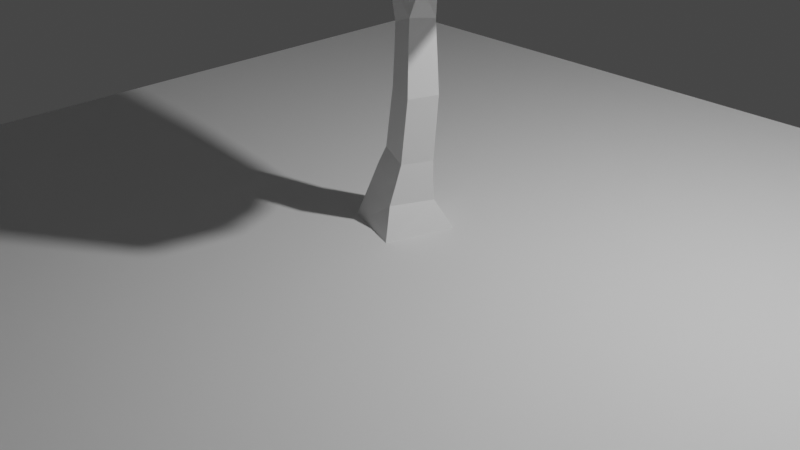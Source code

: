 # Source: Pohon.blend  (saved by Blender 2.83.19; exported with 4.5.12 LTS)
import bpy
from mathutils import Matrix  # noqa: F401  (used for matrix-valued properties, if any)

bpy.ops.wm.read_factory_settings(use_empty=True)
scene = bpy.context.scene
scene.name = 'Scene'

# ---- collections
col_collection = bpy.data.collections.new('Collection'); scene.collection.children.link(col_collection)

# ---- materials (node trees are filled in below, after node groups)
mat_material = bpy.data.materials.new('Material')
mat_material.alpha_threshold = 0.0
mat_material.use_transparent_shadow = False
mat_material.line_color = (0.0, 0.0, 0.0, 1.0)

# ---- material node trees
mat_material.use_nodes = True; mat_material.node_tree.nodes.clear()
_N = mat_material.node_tree.nodes; _L = mat_material.node_tree.links
n0 = _N.new('ShaderNodeOutputMaterial'); n0.name = 'Material Output'; n0.location = (300, 300)
n1 = _N.new('ShaderNodeBsdfPrincipled'); n1.name = 'Principled BSDF'; n1.location = (10, 300)
n1.distribution = 'GGX'
n1.subsurface_method = 'BURLEY'
n1.inputs[2].default_value = 0.4
n1.inputs[3].default_value = 1.45
n1.inputs[27].default_value = (0.0, 0.0, 0.0, 1.0)
n1.inputs[28].default_value = 1.0
_L.new(n1.outputs[0], n0.inputs[0])
n0.is_active_output = True

# ---- world
world_world = bpy.data.worlds.new('World'); scene.world = world_world
world_world.use_nodes = True; world_world.node_tree.nodes.clear()
_N = world_world.node_tree.nodes; _L = world_world.node_tree.links
n0 = _N.new('ShaderNodeOutputWorld'); n0.name = 'World Output'; n0.location = (300, 300)
n1 = _N.new('ShaderNodeBackground'); n1.name = 'Background'; n1.location = (10, 300)
n1.inputs[0].default_value = (0.05088, 0.05088, 0.05088, 1.0)
_L.new(n1.outputs[0], n0.inputs[0])
n0.is_active_output = True
world_world.color = (0.05088, 0.05088, 0.05088)
world_world.use_sun_shadow = False
world_world.sun_shadow_jitter_overblur = 0.0

# ---- cameras
cam_camera = bpy.data.cameras.new('Camera')
cam_camera.clip_end = 100.0
cam_camera.ortho_scale = 7.314

# ---- lights
light_light = bpy.data.lights.new('Light', 'POINT')
light_light.transmission_factor = 0.0
light_light.energy = 1000.0
light_light.shadow_soft_size = 0.1
light_light.shadow_maximum_resolution = 0.006
light_light.use_absolute_resolution = True

# ---- meshes
me_cube = bpy.data.meshes.new('Cube')
me_cube.from_pydata([(-0.4159, -0.2592, 0.0295), (-0.1974, 0.4758, 0.0295), (0.5314, 0.2592, 0.1289), (0.3129, -0.4758, 0.1289), (0.4861, 0.04704, 2.904), (0.4905, -0.08207, 2.9), (0.3893, -0.05461, 2.943), (0.3687, 0.05295, 2.959), (0.0375, -0.3406, 3.838), (-0.01924, -0.3783, 3.838), (-0.0516, -0.3297, 3.873), (0.005139, -0.2919, 3.873), (-0.827, 0.1905, 4.144), (-0.8028, 0.2543, 4.144), (-0.7484, 0.2336, 4.18), (-0.7726, 0.1699, 4.18), (-0.1054, -0.07721, 0.9298), (-0.002738, 0.2564, 0.9135), (0.3237, 0.1526, 0.8446), (0.221, -0.181, 0.8609), (0.8402, 0.03408, 3.71), (0.8402, -0.03408, 3.71), (0.7782, -0.03408, 3.739), (0.7782, 0.03408, 3.739), (-0.2911, -0.1498, 0.4566), (-0.1507, 0.3177, 0.4293), (0.3172, 0.1764, 0.4158), (0.1767, -0.2911, 0.4431), (0.04489, -0.1258, 1.598), (0.1438, 0.1833, 1.599), (0.4517, 0.08487, 1.571), (0.3528, -0.2242, 1.57), (0.4062, 0.1014, 2.634), (0.4025, -0.1124, 2.64), (0.2047, -0.1055, 2.743), (0.2026, 0.1002, 2.748), (0.4492, 0.07198, 2.778), (0.4459, -0.09809, 2.78), (0.3135, -0.07197, 2.84), (0.3002, 0.07055, 2.856), (-0.1041, -0.07984, 3.295), (-0.2051, -0.147, 3.295), (-0.2756, -0.05256, 3.363), (-0.1617, 0.006659, 3.357), (-0.07847, -0.1271, 3.393), (-0.1714, -0.1889, 3.393), (-0.2244, -0.1093, 3.451), (-0.1315, -0.04744, 3.451), (-0.05595, -0.1685, 3.479), (-0.1419, -0.2257, 3.479), (-0.1909, -0.1521, 3.533), (-0.1049, -0.09491, 3.533), (-0.03526, -0.2066, 3.559), (-0.1147, -0.2595, 3.559), (-0.16, -0.1914, 3.608), (-0.08057, -0.1385, 3.608), (-0.01583, -0.2424, 3.633), (-0.08922, -0.2912, 3.633), (-0.1311, -0.2283, 3.679), (-0.05768, -0.1795, 3.679), (0.002655, -0.2764, 3.704), (-0.06496, -0.3214, 3.704), (-0.1035, -0.2635, 3.746), (-0.03591, -0.2185, 3.746), (0.02039, -0.3091, 3.772), (-0.0417, -0.3504, 3.772), (-0.0771, -0.2972, 3.81), (-0.01502, -0.2559, 3.81), (-0.4027, 0.01166, 3.296), (-0.3447, 0.1112, 3.304), (-0.2441, 0.07219, 3.369), (-0.453, 0.03153, 3.403), (-0.4014, 0.1285, 3.409), (-0.3071, 0.09234, 3.47), (-0.3493, -0.01741, 3.47), (-0.4957, 0.04624, 3.498), (-0.4513, 0.1438, 3.501), (-0.3624, 0.11, 3.559), (-0.4024, 0.006212, 3.559), (-0.5364, 0.06116, 3.585), (-0.4976, 0.1583, 3.586), (-0.4132, 0.1263, 3.641), (-0.4508, 0.02732, 3.641), (-0.5768, 0.07818, 3.665), (-0.541, 0.172, 3.665), (-0.4608, 0.1415, 3.717), (-0.4966, 0.04756, 3.717), (-0.6162, 0.0958, 3.741), (-0.5823, 0.185, 3.741), (-0.5062, 0.1561, 3.79), (-0.5401, 0.06686, 3.79), (-0.6541, 0.1128, 3.813), (-0.6219, 0.1974, 3.813), (-0.5497, 0.17, 3.86), (-0.5819, 0.08537, 3.86), (-0.6906, 0.1293, 3.883), (-0.6601, 0.2095, 3.883), (-0.5917, 0.1834, 3.928), (-0.6222, 0.1032, 3.928), (-0.7261, 0.1452, 3.951), (-0.6972, 0.2211, 3.951), (-0.6324, 0.1965, 3.993), (-0.6613, 0.1205, 3.993), (-0.7605, 0.1607, 4.017), (-0.7332, 0.2324, 4.017), (-0.672, 0.2091, 4.057), (-0.6993, 0.1374, 4.057), (-0.7941, 0.1758, 4.081), (-0.7684, 0.2435, 4.081), (-0.7106, 0.2215, 4.119), (-0.7364, 0.1538, 4.119), (-0.007768, -0.1181, 2.64), (-0.005275, 0.1111, 2.639), (-0.0872, -0.09837, 2.786), (-0.08659, 0.09858, 2.786), (0.07848, 0.09858, 2.894), (0.07859, -0.09829, 2.894), (-0.1637, -0.07823, 2.91), (-0.1583, 0.08753, 2.916), (-0.01181, 0.0875, 3.012), (-0.01181, -0.0875, 3.012), (-0.2374, -0.06014, 3.026), (-0.2251, 0.0781, 3.036), (-0.09506, 0.07728, 3.121), (-0.09506, -0.07728, 3.121), (0.04818, -0.1136, 1.843), (0.1412, 0.1773, 1.84), (0.432, 0.08451, 1.851), (0.339, -0.2064, 1.855), (0.05122, -0.1032, 2.069), (0.1394, 0.1721, 2.067), (0.4146, 0.08427, 2.078), (0.3266, -0.191, 2.081), (0.04412, -0.09019, 2.217), (0.1377, 0.1671, 2.283), (0.3981, 0.08403, 2.293), (0.3203, -0.1733, 2.328), (-0.1846, -0.1085, 0.7459), (-0.06921, 0.2843, 0.7001), (0.3168, 0.162, 0.6244), (0.2014, -0.2308, 0.6702), (0.5446, 0.03411, 3.063), (0.5571, -0.07314, 3.055), (0.4662, -0.04816, 3.094), (0.4426, 0.04541, 3.108), (0.5862, 0.02548, 3.171), (0.6024, -0.06785, 3.162), (0.5175, -0.0448, 3.199), (0.4945, 0.03977, 3.212), (0.6258, 0.02058, 3.265), (0.6428, -0.06264, 3.255), (0.5628, -0.04107, 3.29), (0.5414, 0.03609, 3.302), (0.6669, 0.02279, 3.348), (0.6808, -0.05655, 3.34), (0.6035, -0.03892, 3.374), (0.5862, 0.0355, 3.384), (0.7081, 0.02957, 3.425), (0.7166, -0.05012, 3.42), (0.6407, -0.03877, 3.454), (0.6296, 0.0372, 3.46), (0.7468, 0.03606, 3.498), (0.7503, -0.04441, 3.496), (0.6757, -0.0394, 3.53), (0.6708, 0.03903, 3.533), (0.7811, 0.0385, 3.57), (0.7818, -0.04011, 3.57), (0.7101, -0.03898, 3.603), (0.7089, 0.039, 3.603), (0.8115, 0.03693, 3.641), (0.8115, -0.03693, 3.641), (0.7444, -0.03692, 3.672), (0.7444, 0.03692, 3.672), (-0.05362, -0.0941, 1.162), (0.05096, 0.2302, 1.168), (0.3684, 0.1292, 1.096), (0.2638, -0.1951, 1.09), (-0.002664, -0.1106, 1.391), (0.0994, 0.2059, 1.397), (0.4092, 0.1073, 1.327), (0.3071, -0.2092, 1.321)], [], [(133, 111, 112), (45, 46, 42, 41), (134, 112, 35), (44, 45, 41, 40), (7, 4, 36, 39), (70, 43, 40, 123), (6, 7, 39, 38), (5, 6, 38, 37), (42, 68, 41), (4, 5, 37, 36), (39, 36, 32, 35), (38, 39, 35, 34), (37, 38, 34, 33), (36, 37, 33, 32), (68, 121, 124, 41), (23, 22, 21, 20), (15, 14, 13, 12), (70, 42, 43), (69, 70, 123, 122), (68, 69, 122, 121), (11, 10, 9, 8), (136, 33, 34), (0, 1, 2, 3), (33, 136, 135, 32), (134, 35, 32, 135), (133, 112, 134), (111, 136, 34), (133, 136, 111), (40, 41, 124, 123), (46, 47, 43, 42), (47, 44, 40, 43), (48, 49, 45, 44), (49, 50, 46, 45), (50, 51, 47, 46), (51, 48, 44, 47), (52, 53, 49, 48), (53, 54, 50, 49), (54, 55, 51, 50), (55, 52, 48, 51), (56, 57, 53, 52), (57, 58, 54, 53), (58, 59, 55, 54), (59, 56, 52, 55), (60, 61, 57, 56), (61, 62, 58, 57), (62, 63, 59, 58), (63, 60, 56, 59), (64, 65, 61, 60), (65, 66, 62, 61), (66, 67, 63, 62), (67, 64, 60, 63), (8, 9, 65, 64), (9, 10, 66, 65), (10, 11, 67, 66), (11, 8, 64, 67), (71, 72, 69, 68), (72, 73, 70, 69), (73, 74, 42, 70), (74, 71, 68, 42), (75, 76, 72, 71), (76, 77, 73, 72), (77, 78, 74, 73), (78, 75, 71, 74), (79, 80, 76, 75), (80, 81, 77, 76), (81, 82, 78, 77), (82, 79, 75, 78), (83, 84, 80, 79), (84, 85, 81, 80), (85, 86, 82, 81), (86, 83, 79, 82), (87, 88, 84, 83), (88, 89, 85, 84), (89, 90, 86, 85), (90, 87, 83, 86), (91, 92, 88, 87), (92, 93, 89, 88), (93, 94, 90, 89), (94, 91, 87, 90), (95, 96, 92, 91), (96, 97, 93, 92), (97, 98, 94, 93), (98, 95, 91, 94), (99, 100, 96, 95), (100, 101, 97, 96), (101, 102, 98, 97), (102, 99, 95, 98), (103, 104, 100, 99), (104, 105, 101, 100), (105, 106, 102, 101), (106, 103, 99, 102), (107, 108, 104, 103), (108, 109, 105, 104), (109, 110, 106, 105), (110, 107, 103, 106), (12, 13, 108, 107), (13, 14, 109, 108), (14, 15, 110, 109), (15, 12, 107, 110), (113, 114, 112, 111), (114, 115, 35, 112), (115, 116, 34, 35), (116, 113, 111, 34), (117, 118, 114, 113), (118, 119, 115, 114), (119, 120, 116, 115), (120, 117, 113, 116), (121, 122, 118, 117), (122, 123, 119, 118), (123, 124, 120, 119), (124, 121, 117, 120), (125, 126, 29, 28), (126, 127, 30, 29), (127, 128, 31, 30), (128, 125, 28, 31), (129, 130, 126, 125), (130, 131, 127, 126), (131, 132, 128, 127), (132, 129, 125, 128), (133, 134, 130, 129), (134, 135, 131, 130), (135, 136, 132, 131), (136, 133, 129, 132), (137, 138, 25, 24), (138, 139, 26, 25), (139, 140, 27, 26), (140, 137, 24, 27), (16, 17, 138, 137), (17, 18, 139, 138), (18, 19, 140, 139), (19, 16, 137, 140), (141, 142, 5, 4), (142, 143, 6, 5), (143, 144, 7, 6), (144, 141, 4, 7), (145, 146, 142, 141), (146, 147, 143, 142), (147, 148, 144, 143), (148, 145, 141, 144), (149, 150, 146, 145), (150, 151, 147, 146), (151, 152, 148, 147), (152, 149, 145, 148), (153, 154, 150, 149), (154, 155, 151, 150), (155, 156, 152, 151), (156, 153, 149, 152), (157, 158, 154, 153), (158, 159, 155, 154), (159, 160, 156, 155), (160, 157, 153, 156), (161, 162, 158, 157), (162, 163, 159, 158), (163, 164, 160, 159), (164, 161, 157, 160), (165, 166, 162, 161), (166, 167, 163, 162), (167, 168, 164, 163), (168, 165, 161, 164), (169, 170, 166, 165), (170, 171, 167, 166), (171, 172, 168, 167), (172, 169, 165, 168), (20, 21, 170, 169), (21, 22, 171, 170), (22, 23, 172, 171), (23, 20, 169, 172), (24, 25, 1, 0), (25, 26, 2, 1), (26, 27, 3, 2), (27, 24, 0, 3), (173, 174, 17, 16), (174, 175, 18, 17), (175, 176, 19, 18), (176, 173, 16, 19), (177, 178, 174, 173), (178, 179, 175, 174), (179, 180, 176, 175), (180, 177, 173, 176), (28, 29, 178, 177), (29, 30, 179, 178), (30, 31, 180, 179), (31, 28, 177, 180)])
me_cube.materials.append(mat_material)
me_cube.use_remesh_preserve_volume = False
me_cube.use_remesh_preserve_attributes = False
me_cube.use_mirror_vertex_groups = False
me_cube.update()
me_icosphere_001 = bpy.data.meshes.new('Icosphere.001')
me_icosphere_001.from_pydata([(0.0, 0.0, -0.99), (0.9985, -0.492, -0.627), (-0.2736, -0.8421, -0.4427), (-0.8803, 0.002716, -0.4412), (-0.2736, 0.8421, -0.4427), (0.7164, 0.5205, -0.4427), (0.2765, -0.8408, 0.4516), (-0.7164, -0.5205, 0.4427), (-0.7548, 0.5568, 0.4673), (0.2736, 0.8421, 0.4427), (0.881, -5.115e-05, 0.4473), (0.0, 0.0, 0.99), (-0.4808, -0.5278, -0.9471), (0.4695, -0.369, -0.8154), (0.473, -0.7489, -0.6911), (0.8394, 0.0009793, -0.5191), (0.4211, 0.3059, -0.8421), (-0.5251, 0.007699, -0.84), (-0.8922, -0.4078, -0.4764), (-0.1608, 0.495, -0.8421), (-0.6813, 0.495, -0.5205), (0.2602, 0.8009, -0.5205), (1.2, -0.2939, 0.001773), (1.187, 0.335, 0.02153), (0.0, -1.058, -0.01024), (0.6198, -0.8631, -0.012), (-1.234, -0.2629, 0.001419), (-0.6198, -0.8631, -0.012), (-0.5958, 0.8364, -0.007944), (-1.086, 0.3478, 0.004379), (0.5958, 0.8364, -0.007944), (0.0, 0.99, 0.0), (0.6813, -0.495, 0.5205), (-0.2613, -0.7997, 0.5237), (-0.9424, 0.003403, 0.5842), (-0.2602, 0.8009, 0.5205), (0.7095, 0.5226, 0.5486), (0.1608, -0.495, 0.8421), (0.5205, 0.0, 0.8421), (-0.4211, -0.3059, 0.8421), (-0.4211, 0.3059, 0.8421), (0.1608, 0.495, 0.8421), (-0.6547, 0.8489, -2.197), (-0.09448, 1.213, -1.433), (-0.08954, 0.1788, -1.568), (-0.9199, -0.2004, -1.752), (-1.68, 0.7386, -1.725), (-1.077, 1.559, -1.53), (-0.1631, 0.4749, -0.5133), (-1.997, -0.05464, -0.7821), (-1.754, 1.035, -0.67), (-0.7737, 1.328, -0.4898), (-0.275, 0.4979, -2.017), (-0.2785, 1.106, -1.937), (0.05363, 0.7117, -1.568), (-0.527, 1.523, -1.545), (-0.8563, 1.309, -1.994), (-0.8553, 0.3255, -2.125), (-0.5216, -0.06903, -1.754), (-1.21, 0.83, -2.11), (-1.481, 0.2636, -1.864), (-1.459, 1.244, -1.717), (-0.3485, 1.387, -0.9336), (-0.9263, 1.591, -0.9906), (0.01331, 0.2777, -1.027), (0.01056, 0.8919, -0.946), (-1.132, -0.5211, -1.26), (-0.3387, -0.2074, -1.144), (-2.013, 0.2995, -1.378), (-1.507, -0.1988, -1.312), (-1.502, 1.418, -1.097), (-1.856, 0.9358, -1.211), (-0.3888, 0.9533, -0.393), (-0.3841, -0.03055, -0.5216), (-1.331, -0.3329, -0.6908), (-1.897, 0.5018, -0.6706), (-1.324, 1.282, -0.4851), (-0.6325, 0.3868, -0.1299), (-0.9851, 0.9008, -0.08768), (-1.708, 0.09474, -0.3121), (-1.567, 0.716, -0.2218), (0.1956, 0.2308, -2.561), (1.013, 0.8126, -1.939), (1.051, -0.3162, -1.951), (-0.007048, -0.7012, -1.896), (-0.7007, 0.1855, -1.845), (-0.06783, 1.123, -1.876), (1.39, 0.2528, -0.8453), (-0.7697, -0.3838, -0.9969), (-0.4333, 0.7425, -0.787), (0.6251, 1.128, -0.8425), (0.4224, 0.1955, -0.1766), (0.6786, -0.08761, -2.412), (0.6565, 0.5751, -2.405), (1.155, 0.2559, -2.059), (0.5017, 1.1, -2.002), (0.02083, 0.7584, -2.368), (0.05653, -0.314, -2.379), (0.5679, -0.6439, -2.027), (-0.35, 0.2089, -2.352), (-0.5048, 0.7334, -1.95), (0.909, 1.102, -1.395), (0.2733, 1.285, -1.358), (1.342, -0.09935, -1.432), (1.315, 0.5794, -1.422), (0.417, -1.018, -1.336), (1.166, -0.6943, -1.31), (-0.6981, -0.1489, -1.32), (-0.7711, -0.5812, -1.294), (-0.3488, 1.059, -1.325), (-0.7196, 0.5096, -1.309), (1.087, 0.7653, -0.7772), (-0.5415, 0.1727, -0.6918), (0.06109, 1.08, -0.7081), (0.9651, 0.2193, -0.3867), (0.5613, 0.7401, -0.3587), (0.605, -0.3673, -0.3623), (-0.03854, -0.1488, -0.333), (-0.06062, 0.5139, -0.326)], [], [(0, 13, 12), (1, 13, 15), (0, 12, 17), (0, 17, 19), (0, 19, 16), (1, 15, 22), (2, 14, 24), (3, 18, 26), (4, 20, 28), (5, 21, 30), (1, 22, 25), (2, 24, 27), (3, 26, 29), (4, 28, 31), (5, 30, 23), (6, 32, 37), (7, 33, 39), (8, 34, 40), (9, 35, 41), (10, 36, 38), (38, 41, 11), (38, 36, 41), (36, 9, 41), (41, 40, 11), (41, 35, 40), (35, 8, 40), (40, 39, 11), (40, 34, 39), (34, 7, 39), (39, 37, 11), (39, 33, 37), (33, 6, 37), (37, 38, 11), (37, 32, 38), (32, 10, 38), (23, 36, 10), (23, 30, 36), (30, 9, 36), (31, 35, 9), (31, 28, 35), (28, 8, 35), (29, 34, 8), (29, 26, 34), (26, 7, 34), (27, 33, 7), (27, 24, 33), (24, 6, 33), (25, 32, 6), (25, 22, 32), (22, 10, 32), (30, 31, 9), (30, 21, 31), (21, 4, 31), (28, 29, 8), (28, 20, 29), (20, 3, 29), (26, 27, 7), (26, 18, 27), (18, 2, 27), (24, 25, 6), (24, 14, 25), (14, 1, 25), (22, 23, 10), (22, 15, 23), (15, 5, 23), (16, 21, 5), (16, 19, 21), (19, 4, 21), (19, 20, 4), (19, 17, 20), (17, 3, 20), (17, 18, 3), (17, 12, 18), (12, 2, 18), (15, 16, 5), (15, 13, 16), (13, 0, 16), (12, 14, 2), (12, 13, 14), (13, 1, 14), (42, 53, 52), (43, 53, 55), (42, 52, 57), (42, 57, 59), (42, 59, 56), (43, 55, 62), (44, 54, 64), (45, 58, 66), (46, 60, 68), (47, 61, 70), (43, 62, 65), (44, 64, 67), (45, 66, 69), (46, 68, 71), (47, 70, 63), (48, 72, 77), (49, 74, 79), (50, 75, 80), (51, 76, 78), (78, 80, 29), (78, 76, 80), (76, 50, 80), (80, 79, 29), (80, 75, 79), (75, 49, 79), (79, 18, 29), (79, 74, 18), (18, 77, 29), (18, 73, 77), (73, 48, 77), (77, 78, 29), (77, 72, 78), (72, 51, 78), (63, 76, 51), (63, 70, 76), (70, 50, 76), (71, 75, 50), (71, 68, 75), (68, 49, 75), (69, 74, 49), (69, 66, 74), (66, 18, 74), (67, 73, 18), (67, 64, 73), (64, 48, 73), (65, 72, 48), (65, 62, 72), (62, 51, 72), (70, 71, 50), (70, 61, 71), (61, 46, 71), (68, 69, 49), (68, 60, 69), (60, 45, 69), (66, 67, 18), (66, 58, 67), (58, 44, 67), (64, 65, 48), (64, 54, 65), (54, 43, 65), (62, 63, 51), (62, 55, 63), (55, 47, 63), (56, 61, 47), (56, 59, 61), (59, 46, 61), (59, 60, 46), (59, 57, 60), (57, 45, 60), (57, 58, 45), (57, 52, 58), (52, 44, 58), (55, 56, 47), (55, 53, 56), (53, 42, 56), (52, 54, 44), (52, 53, 54), (53, 43, 54), (81, 93, 92), (82, 93, 95), (81, 92, 97), (81, 97, 99), (81, 99, 96), (82, 95, 101), (83, 94, 103), (84, 98, 105), (85, 45, 107), (86, 100, 109), (82, 101, 104), (83, 103, 106), (84, 105, 108), (85, 107, 110), (86, 109, 102), (87, 111, 114), (14, 1, 116), (88, 12, 117), (89, 112, 118), (90, 113, 115), (115, 118, 91), (115, 113, 118), (113, 89, 118), (118, 117, 91), (118, 112, 117), (112, 88, 117), (117, 116, 91), (117, 12, 116), (12, 14, 116), (116, 114, 91), (116, 1, 114), (1, 87, 114), (114, 115, 91), (114, 111, 115), (111, 90, 115), (102, 113, 90), (102, 109, 113), (109, 89, 113), (110, 112, 89), (110, 107, 112), (107, 88, 112), (108, 12, 88), (108, 105, 12), (105, 14, 12), (106, 1, 14), (106, 103, 1), (103, 87, 1), (104, 111, 87), (104, 101, 111), (101, 90, 111), (109, 110, 89), (109, 100, 110), (100, 85, 110), (107, 108, 88), (107, 45, 108), (45, 84, 108), (105, 106, 14), (105, 98, 106), (98, 83, 106), (103, 104, 87), (103, 94, 104), (94, 82, 104), (101, 102, 90), (101, 95, 102), (95, 86, 102), (96, 100, 86), (96, 99, 100), (99, 85, 100), (99, 45, 85), (99, 97, 45), (97, 84, 45), (97, 98, 84), (97, 92, 98), (92, 83, 98), (95, 96, 86), (95, 93, 96), (93, 81, 96), (92, 94, 83), (92, 93, 94), (93, 82, 94), (12, 18, 88), (108, 66, 18, 88), (108, 66, 45), (113, 62, 72, 4), (4, 115, 113)])
_uv = me_icosphere_001.uv_layers.new(name='UVMap')
_uv.uv.foreach_set('vector', [0.8182, 0.0, 0.7727, 0.07873, 0.8636, 0.07873, 0.7273, 0.1575, 0.6818, 0.07873, 0.6364, 0.1575, 0.09091, 0.0, 0.04545, 0.07873, 0.1364, 0.07873, 0.2727, 0.0, 0.2273, 0.07873, 0.3182, 0.07873, 0.4545, 0.0, 0.4091, 0.07873, 0.5, 0.07873, 0.7273, 0.1575, 0.6364, 0.1575, 0.6818, 0.2362, 0.9091, 0.1575, 0.8182, 0.1575, 0.8636, 0.2362, 0.1818, 0.1575, 0.09091, 0.1575, 0.1364, 0.2362, 0.3636, 0.1575, 0.2727, 0.1575, 0.3182, 0.2362, 0.5455, 0.1575, 0.4545, 0.1575, 0.5, 0.2362, 0.7273, 0.1575, 0.6818, 0.2362, 0.7727, 0.2362, 0.9091, 0.1575, 0.8636, 0.2362, 0.9545, 0.2362, 0.1818, 0.1575, 0.1364, 0.2362, 0.2273, 0.2362, 0.3636, 0.1575, 0.3182, 0.2362, 0.4091, 0.2362, 0.5455, 0.1575, 0.5, 0.2362, 0.5909, 0.2362, 0.8182, 0.3149, 0.7273, 0.3149, 0.7727, 0.3937, 1.0, 0.3149, 0.9091, 0.3149, 0.9545, 0.3937, 0.2727, 0.3149, 0.1818, 0.3149, 0.2273, 0.3937, 0.4545, 0.3149, 0.3636, 0.3149, 0.4091, 0.3937, 0.6364, 0.3149, 0.5455, 0.3149, 0.5909, 0.3937, 0.5909, 0.3937, 0.5, 0.3937, 0.5455, 0.4724, 0.5909, 0.3937, 0.5455, 0.3149, 0.5, 0.3937, 0.5455, 0.3149, 0.4545, 0.3149, 0.5, 0.3937, 0.4091, 0.3937, 0.3182, 0.3937, 0.3636, 0.4724, 0.4091, 0.3937, 0.3636, 0.3149, 0.3182, 0.3937, 0.3636, 0.3149, 0.2727, 0.3149, 0.3182, 0.3937, 0.2273, 0.3937, 0.1364, 0.3937, 0.1818, 0.4724, 0.2273, 0.3937, 0.1818, 0.3149, 0.1364, 0.3937, 0.1818, 0.3149, 0.09091, 0.3149, 0.1364, 0.3937, 0.9545, 0.3937, 0.8636, 0.3937, 0.9091, 0.4724, 0.9545, 0.3937, 0.9091, 0.3149, 0.8636, 0.3937, 0.9091, 0.3149, 0.8182, 0.3149, 0.8636, 0.3937, 0.7727, 0.3937, 0.6818, 0.3937, 0.7273, 0.4724, 0.7727, 0.3937, 0.7273, 0.3149, 0.6818, 0.3937, 0.7273, 0.3149, 0.6364, 0.3149, 0.6818, 0.3937, 0.5909, 0.2362, 0.5455, 0.3149, 0.6364, 0.3149, 0.5909, 0.2362, 0.5, 0.2362, 0.5455, 0.3149, 0.5, 0.2362, 0.4545, 0.3149, 0.5455, 0.3149, 0.4091, 0.2362, 0.3636, 0.3149, 0.4545, 0.3149, 0.4091, 0.2362, 0.3182, 0.2362, 0.3636, 0.3149, 0.3182, 0.2362, 0.2727, 0.3149, 0.3636, 0.3149, 0.2273, 0.2362, 0.1818, 0.3149, 0.2727, 0.3149, 0.2273, 0.2362, 0.1364, 0.2362, 0.1818, 0.3149, 0.1364, 0.2362, 0.09091, 0.3149, 0.1818, 0.3149, 0.9545, 0.2362, 0.9091, 0.3149, 1.0, 0.3149, 0.9545, 0.2362, 0.8636, 0.2362, 0.9091, 0.3149, 0.8636, 0.2362, 0.8182, 0.3149, 0.9091, 0.3149, 0.7727, 0.2362, 0.7273, 0.3149, 0.8182, 0.3149, 0.7727, 0.2362, 0.6818, 0.2362, 0.7273, 0.3149, 0.6818, 0.2362, 0.6364, 0.3149, 0.7273, 0.3149, 0.5, 0.2362, 0.4091, 0.2362, 0.4545, 0.3149, 0.5, 0.2362, 0.4545, 0.1575, 0.4091, 0.2362, 0.4545, 0.1575, 0.3636, 0.1575, 0.4091, 0.2362, 0.3182, 0.2362, 0.2273, 0.2362, 0.2727, 0.3149, 0.3182, 0.2362, 0.2727, 0.1575, 0.2273, 0.2362, 0.2727, 0.1575, 0.1818, 0.1575, 0.2273, 0.2362, 0.1364, 0.2362, 0.04545, 0.2362, 0.09091, 0.3149, 0.1364, 0.2362, 0.09091, 0.1575, 0.04545, 0.2362, 0.09091, 0.1575, 0.0, 0.1575, 0.04545, 0.2362, 0.8636, 0.2362, 0.7727, 0.2362, 0.8182, 0.3149, 0.8636, 0.2362, 0.8182, 0.1575, 0.7727, 0.2362, 0.8182, 0.1575, 0.7273, 0.1575, 0.7727, 0.2362, 0.6818, 0.2362, 0.5909, 0.2362, 0.6364, 0.3149, 0.6818, 0.2362, 0.6364, 0.1575, 0.5909, 0.2362, 0.6364, 0.1575, 0.5455, 0.1575, 0.5909, 0.2362, 0.5, 0.07873, 0.4545, 0.1575, 0.5455, 0.1575, 0.5, 0.07873, 0.4091, 0.07873, 0.4545, 0.1575, 0.4091, 0.07873, 0.3636, 0.1575, 0.4545, 0.1575, 0.3182, 0.07873, 0.2727, 0.1575, 0.3636, 0.1575, 0.3182, 0.07873, 0.2273, 0.07873, 0.2727, 0.1575, 0.2273, 0.07873, 0.1818, 0.1575, 0.2727, 0.1575, 0.1364, 0.07873, 0.09091, 0.1575, 0.1818, 0.1575, 0.1364, 0.07873, 0.04545, 0.07873, 0.09091, 0.1575, 0.04545, 0.07873, 0.0, 0.1575, 0.09091, 0.1575, 0.6364, 0.1575, 0.5909, 0.07873, 0.5455, 0.1575, 0.6364, 0.1575, 0.6818, 0.07873, 0.5909, 0.07873, 0.6818, 0.07873, 0.6364, 0.0, 0.5909, 0.07873, 0.8636, 0.07873, 0.8182, 0.1575, 0.9091, 0.1575, 0.8636, 0.07873, 0.7727, 0.07873, 0.8182, 0.1575, 0.7727, 0.07873, 0.7273, 0.1575, 0.8182, 0.1575, 0.8182, 0.0, 0.7727, 0.07873, 0.8636, 0.07873, 0.7273, 0.1575, 0.6818, 0.07873, 0.6364, 0.1575, 0.09091, 0.0, 0.04545, 0.07873, 0.1364, 0.07873, 0.2727, 0.0, 0.2273, 0.07873, 0.3182, 0.07873, 0.4545, 0.0, 0.4091, 0.07873, 0.5, 0.07873, 0.7273, 0.1575, 0.6364, 0.1575, 0.6818, 0.2362, 0.9091, 0.1575, 0.8182, 0.1575, 0.8636, 0.2362, 0.1818, 0.1575, 0.09091, 0.1575, 0.1364, 0.2362, 0.3636, 0.1575, 0.2727, 0.1575, 0.3182, 0.2362, 0.5455, 0.1575, 0.4545, 0.1575, 0.5, 0.2362, 0.7273, 0.1575, 0.6818, 0.2362, 0.7727, 0.2362, 0.9091, 0.1575, 0.8636, 0.2362, 0.9545, 0.2362, 0.1818, 0.1575, 0.1364, 0.2362, 0.2273, 0.2362, 0.3636, 0.1575, 0.3182, 0.2362, 0.4091, 0.2362, 0.5455, 0.1575, 0.5, 0.2362, 0.5909, 0.2362, 0.8182, 0.3149, 0.7273, 0.3149, 0.7727, 0.3937, 0.2727, 0.3149, 0.1818, 0.3149, 0.2273, 0.3937, 0.4545, 0.3149, 0.3636, 0.3149, 0.4091, 0.3937, 0.6364, 0.3149, 0.5455, 0.3149, 0.5909, 0.3937, 0.5909, 0.3937, 0.5, 0.3937, 0.5455, 0.4724, 0.5909, 0.3937, 0.5455, 0.3149, 0.5, 0.3937, 0.5455, 0.3149, 0.4545, 0.3149, 0.5, 0.3937, 0.4091, 0.3937, 0.3182, 0.3937, 0.3636, 0.4724, 0.4091, 0.3937, 0.3636, 0.3149, 0.3182, 0.3937, 0.3636, 0.3149, 0.2727, 0.3149, 0.3182, 0.3937, 0.2273, 0.3937, 0.1364, 0.3937, 0.1818, 0.4724, 0.2273, 0.3937, 0.1818, 0.3149, 0.1364, 0.3937, 0.9545, 0.3937, 0.8636, 0.3937, 0.9091, 0.4724, 0.9545, 0.3937, 0.9091, 0.3149, 0.8636, 0.3937, 0.9091, 0.3149, 0.8182, 0.3149, 0.8636, 0.3937, 0.7727, 0.3937, 0.6818, 0.3937, 0.7273, 0.4724, 0.7727, 0.3937, 0.7273, 0.3149, 0.6818, 0.3937, 0.7273, 0.3149, 0.6364, 0.3149, 0.6818, 0.3937, 0.5909, 0.2362, 0.5455, 0.3149, 0.6364, 0.3149, 0.5909, 0.2362, 0.5, 0.2362, 0.5455, 0.3149, 0.5, 0.2362, 0.4545, 0.3149, 0.5455, 0.3149, 0.4091, 0.2362, 0.3636, 0.3149, 0.4545, 0.3149, 0.4091, 0.2362, 0.3182, 0.2362, 0.3636, 0.3149, 0.3182, 0.2362, 0.2727, 0.3149, 0.3636, 0.3149, 0.2273, 0.2362, 0.1818, 0.3149, 0.2727, 0.3149, 0.2273, 0.2362, 0.1364, 0.2362, 0.1818, 0.3149, 0.1364, 0.2362, 0.09091, 0.3149, 0.1818, 0.3149, 0.9545, 0.2362, 0.9091, 0.3149, 1.0, 0.3149, 0.9545, 0.2362, 0.8636, 0.2362, 0.9091, 0.3149, 0.8636, 0.2362, 0.8182, 0.3149, 0.9091, 0.3149, 0.7727, 0.2362, 0.7273, 0.3149, 0.8182, 0.3149, 0.7727, 0.2362, 0.6818, 0.2362, 0.7273, 0.3149, 0.6818, 0.2362, 0.6364, 0.3149, 0.7273, 0.3149, 0.5, 0.2362, 0.4091, 0.2362, 0.4545, 0.3149, 0.5, 0.2362, 0.4545, 0.1575, 0.4091, 0.2362, 0.4545, 0.1575, 0.3636, 0.1575, 0.4091, 0.2362, 0.3182, 0.2362, 0.2273, 0.2362, 0.2727, 0.3149, 0.3182, 0.2362, 0.2727, 0.1575, 0.2273, 0.2362, 0.2727, 0.1575, 0.1818, 0.1575, 0.2273, 0.2362, 0.1364, 0.2362, 0.04545, 0.2362, 0.09091, 0.3149, 0.1364, 0.2362, 0.09091, 0.1575, 0.04545, 0.2362, 0.09091, 0.1575, 0.0, 0.1575, 0.04545, 0.2362, 0.8636, 0.2362, 0.7727, 0.2362, 0.8182, 0.3149, 0.8636, 0.2362, 0.8182, 0.1575, 0.7727, 0.2362, 0.8182, 0.1575, 0.7273, 0.1575, 0.7727, 0.2362, 0.6818, 0.2362, 0.5909, 0.2362, 0.6364, 0.3149, 0.6818, 0.2362, 0.6364, 0.1575, 0.5909, 0.2362, 0.6364, 0.1575, 0.5455, 0.1575, 0.5909, 0.2362, 0.5, 0.07873, 0.4545, 0.1575, 0.5455, 0.1575, 0.5, 0.07873, 0.4091, 0.07873, 0.4545, 0.1575, 0.4091, 0.07873, 0.3636, 0.1575, 0.4545, 0.1575, 0.3182, 0.07873, 0.2727, 0.1575, 0.3636, 0.1575, 0.3182, 0.07873, 0.2273, 0.07873, 0.2727, 0.1575, 0.2273, 0.07873, 0.1818, 0.1575, 0.2727, 0.1575, 0.1364, 0.07873, 0.09091, 0.1575, 0.1818, 0.1575, 0.1364, 0.07873, 0.04545, 0.07873, 0.09091, 0.1575, 0.04545, 0.07873, 0.0, 0.1575, 0.09091, 0.1575, 0.6364, 0.1575, 0.5909, 0.07873, 0.5455, 0.1575, 0.6364, 0.1575, 0.6818, 0.07873, 0.5909, 0.07873, 0.6818, 0.07873, 0.6364, 0.0, 0.5909, 0.07873, 0.8636, 0.07873, 0.8182, 0.1575, 0.9091, 0.1575, 0.8636, 0.07873, 0.7727, 0.07873, 0.8182, 0.1575, 0.7727, 0.07873, 0.7273, 0.1575, 0.8182, 0.1575, 0.8182, 0.0, 0.7727, 0.07873, 0.8636, 0.07873, 0.7273, 0.1575, 0.6818, 0.07873, 0.6364, 0.1575, 0.09091, 0.0, 0.04545, 0.07873, 0.1364, 0.07873, 0.2727, 0.0, 0.2273, 0.07873, 0.3182, 0.07873, 0.4545, 0.0, 0.4091, 0.07873, 0.5, 0.07873, 0.7273, 0.1575, 0.6364, 0.1575, 0.6818, 0.2362, 0.9091, 0.1575, 0.8182, 0.1575, 0.8636, 0.2362, 0.1818, 0.1575, 0.09091, 0.1575, 0.1364, 0.2362, 0.3636, 0.1575, 0.2727, 0.1575, 0.3182, 0.2362, 0.5455, 0.1575, 0.4545, 0.1575, 0.5, 0.2362, 0.7273, 0.1575, 0.6818, 0.2362, 0.7727, 0.2362, 0.9091, 0.1575, 0.8636, 0.2362, 0.9545, 0.2362, 0.1818, 0.1575, 0.1364, 0.2362, 0.2273, 0.2362, 0.3636, 0.1575, 0.3182, 0.2362, 0.4091, 0.2362, 0.5455, 0.1575, 0.5, 0.2362, 0.5909, 0.2362, 0.8182, 0.3149, 0.7273, 0.3149, 0.7727, 0.3937, 1.0, 0.3149, 0.9091, 0.3149, 0.9545, 0.3937, 0.2727, 0.3149, 0.1818, 0.3149, 0.2273, 0.3937, 0.4545, 0.3149, 0.3636, 0.3149, 0.4091, 0.3937, 0.6364, 0.3149, 0.5455, 0.3149, 0.5909, 0.3937, 0.5909, 0.3937, 0.5, 0.3937, 0.5455, 0.4724, 0.5909, 0.3937, 0.5455, 0.3149, 0.5, 0.3937, 0.5455, 0.3149, 0.4545, 0.3149, 0.5, 0.3937, 0.4091, 0.3937, 0.3182, 0.3937, 0.3636, 0.4724, 0.4091, 0.3937, 0.3636, 0.3149, 0.3182, 0.3937, 0.3636, 0.3149, 0.2727, 0.3149, 0.3182, 0.3937, 0.2273, 0.3937, 0.1364, 0.3937, 0.1818, 0.4724, 0.2273, 0.3937, 0.1818, 0.3149, 0.1364, 0.3937, 0.1818, 0.3149, 0.09091, 0.3149, 0.1364, 0.3937, 0.9545, 0.3937, 0.8636, 0.3937, 0.9091, 0.4724, 0.9545, 0.3937, 0.9091, 0.3149, 0.8636, 0.3937, 0.9091, 0.3149, 0.8182, 0.3149, 0.8636, 0.3937, 0.7727, 0.3937, 0.6818, 0.3937, 0.7273, 0.4724, 0.7727, 0.3937, 0.7273, 0.3149, 0.6818, 0.3937, 0.7273, 0.3149, 0.6364, 0.3149, 0.6818, 0.3937, 0.5909, 0.2362, 0.5455, 0.3149, 0.6364, 0.3149, 0.5909, 0.2362, 0.5, 0.2362, 0.5455, 0.3149, 0.5, 0.2362, 0.4545, 0.3149, 0.5455, 0.3149, 0.4091, 0.2362, 0.3636, 0.3149, 0.4545, 0.3149, 0.4091, 0.2362, 0.3182, 0.2362, 0.3636, 0.3149, 0.3182, 0.2362, 0.2727, 0.3149, 0.3636, 0.3149, 0.2273, 0.2362, 0.1818, 0.3149, 0.2727, 0.3149, 0.2273, 0.2362, 0.1364, 0.2362, 0.1818, 0.3149, 0.1364, 0.2362, 0.09091, 0.3149, 0.1818, 0.3149, 0.9545, 0.2362, 0.9091, 0.3149, 1.0, 0.3149, 0.9545, 0.2362, 0.8636, 0.2362, 0.9091, 0.3149, 0.8636, 0.2362, 0.8182, 0.3149, 0.9091, 0.3149, 0.7727, 0.2362, 0.7273, 0.3149, 0.8182, 0.3149, 0.7727, 0.2362, 0.6818, 0.2362, 0.7273, 0.3149, 0.6818, 0.2362, 0.6364, 0.3149, 0.7273, 0.3149, 0.5, 0.2362, 0.4091, 0.2362, 0.4545, 0.3149, 0.5, 0.2362, 0.4545, 0.1575, 0.4091, 0.2362, 0.4545, 0.1575, 0.3636, 0.1575, 0.4091, 0.2362, 0.3182, 0.2362, 0.2273, 0.2362, 0.2727, 0.3149, 0.3182, 0.2362, 0.2727, 0.1575, 0.2273, 0.2362, 0.2727, 0.1575, 0.1818, 0.1575, 0.2273, 0.2362, 0.1364, 0.2362, 0.04545, 0.2362, 0.09091, 0.3149, 0.1364, 0.2362, 0.09091, 0.1575, 0.04545, 0.2362, 0.09091, 0.1575, 0.0, 0.1575, 0.04545, 0.2362, 0.8636, 0.2362, 0.7727, 0.2362, 0.8182, 0.3149, 0.8636, 0.2362, 0.8182, 0.1575, 0.7727, 0.2362, 0.8182, 0.1575, 0.7273, 0.1575, 0.7727, 0.2362, 0.6818, 0.2362, 0.5909, 0.2362, 0.6364, 0.3149, 0.6818, 0.2362, 0.6364, 0.1575, 0.5909, 0.2362, 0.6364, 0.1575, 0.5455, 0.1575, 0.5909, 0.2362, 0.5, 0.07873, 0.4545, 0.1575, 0.5455, 0.1575, 0.5, 0.07873, 0.4091, 0.07873, 0.4545, 0.1575, 0.4091, 0.07873, 0.3636, 0.1575, 0.4545, 0.1575, 0.3182, 0.07873, 0.2727, 0.1575, 0.3636, 0.1575, 0.3182, 0.07873, 0.2273, 0.07873, 0.2727, 0.1575, 0.2273, 0.07873, 0.1818, 0.1575, 0.2727, 0.1575, 0.1364, 0.07873, 0.09091, 0.1575, 0.1818, 0.1575, 0.1364, 0.07873, 0.04545, 0.07873, 0.09091, 0.1575, 0.04545, 0.07873, 0.0, 0.1575, 0.09091, 0.1575, 0.6364, 0.1575, 0.5909, 0.07873, 0.5455, 0.1575, 0.6364, 0.1575, 0.6818, 0.07873, 0.5909, 0.07873, 0.6818, 0.07873, 0.6364, 0.0, 0.5909, 0.07873, 0.8636, 0.07873, 0.8182, 0.1575, 0.9091, 0.1575, 0.8636, 0.07873, 0.7727, 0.07873, 0.8182, 0.1575, 0.7727, 0.07873, 0.7273, 0.1575, 0.8182, 0.1575, 0.04545, 0.07873, 0.09091, 0.1575, 0.2727, 0.3149, 0.0, 0.0, 0.0, 0.0, 0.0, 0.0, 0.0, 0.0, 0.0, 0.0, 0.0, 0.0, 0.0, 0.0, 0.0, 0.0, 0.6818, 0.2362, 0.7273, 0.3149, 0.0, 0.0, 0.0, 0.0, 0.0, 0.0, 0.0, 0.0])
me_icosphere_001.use_remesh_fix_poles = True
me_icosphere_001.use_remesh_preserve_attributes = False
me_icosphere_001.use_mirror_vertex_groups = False
me_icosphere_001.update()
me_icosphere_005 = bpy.data.meshes.new('Icosphere.005')
me_icosphere_005.from_pydata([(0.0, 0.0005352, -0.9974), (0.7164, -0.5205, -0.4427), (-0.2995, -0.9108, -0.4799), (-0.8855, 0.0, -0.4427), (-0.2757, 0.875, -0.451), (0.7164, 0.5205, -0.4427), (0.2987, -0.907, 0.4861), (-0.7384, -0.5373, 0.4611), (-0.7336, 0.5334, 0.4569), (0.2736, 0.8421, 0.4427), (0.9372, 0.002599, 0.4784), (0.0, 0.0001299, 1.001), (-0.1259, -0.4757, -0.8666), (0.4222, -0.3059, -0.8442), (0.08652, -0.958, -0.6227), (0.8421, 0.0, -0.5205), (0.4211, 0.3059, -0.8421), (-0.5227, 0.0001192, -0.8459), (-0.6914, -0.5021, -0.5284), (0.03226, 0.6148, -0.8657), (-0.6813, 0.495, -0.5205), (0.4647, 0.8144, -0.6), (1.049, -0.3327, -0.01097), (1.026, 0.2644, 0.03081), (0.0, -1.101, 0.0047), (0.7404, -0.753, -0.1045), (-1.054, -0.3521, 0.1091), (-0.5892, -0.8174, 0.003855), (-0.5819, 0.8009, 0.0), (-0.9415, 0.3059, 0.0), (0.733, 0.7363, -0.1727), (0.0, 0.99, 0.0), (0.6951, -0.5057, 0.5316), (-0.2842, -0.8625, 0.5612), (-0.8832, 0.002048, 0.5488), (-0.2624, 0.8077, 0.5249), (0.6974, 0.5071, 0.5337), (0.1654, -0.5092, 0.8663), (0.5332, 0.0002718, 0.8629), (-0.4295, -0.3094, 0.8577), (-0.4549, 0.3389, 0.9336), (0.1622, 0.5033, 0.8559), (0.07089, -8.532e-09, -1.149), (0.8091, -0.4214, -1.226), (-0.05473, -5.063e-08, -0.5665), (0.5231, 0.3061, -1.215), (1.051, -0.7068, -0.4578), (0.5819, -0.4194, -0.2177), (0.5819, 0.4194, -0.2177), (1.101, 0.6786, -0.585), (1.47, 0.005257, -0.8259), (1.298, -0.01698, -0.08218), (0.0912, -0.4483, -1.084), (0.4669, -0.2826, -1.254), (0.4979, -0.6454, -1.028), (0.804, 0.002126, -1.274), (-0.1001, -0.153, -0.8894), (0.002499, -0.3974, -0.683), (0.0792, 0.3992, -1.022), (-0.01261, 0.4278, -0.9064), (0.4937, 0.6552, -1.039), (1.177, -0.2465, -1.039), (1.177, 0.2465, -1.039), (0.6838, -0.8106, -0.6907), (1.07, -0.5109, -0.8255), (0.1899, -0.2465, -0.3399), (0.4299, -0.8552, -0.475), (0.3791, 0.6931, -0.4817), (0.1899, 0.2465, -0.3399), (0.9886, 0.6454, -0.9051), (1.488, -0.3978, -0.7221), (0.5641, -1.519e-08, -0.1349), (1.363, 0.3989, -0.7001), (1.435, -0.4101, -0.2613), (1.61, 0.002075, -0.492), (1.317, 0.4218, -0.3448), (0.6192, 4.185e-08, -0.9724), (0.3348, -0.485, -0.934), (0.2864, 0.003727, -0.8017), (0.3393, 0.552, -0.9688), (0.1197, 0.5048, -1.136), (0.2367, 0.001944, -1.35), (-0.1405, -4.019e-08, -1.08)], [], [(0, 13, 12), (1, 13, 15), (0, 12, 17), (0, 17, 19), (0, 19, 16), (1, 15, 22), (2, 14, 24), (3, 18, 26), (4, 20, 28), (5, 21, 30), (1, 22, 25), (2, 24, 27), (3, 26, 29), (4, 28, 31), (5, 30, 23), (6, 32, 37), (7, 33, 39), (8, 34, 40), (9, 35, 41), (10, 36, 38), (38, 41, 11), (38, 36, 41), (36, 9, 41), (41, 40, 11), (41, 35, 40), (35, 8, 40), (40, 39, 11), (40, 34, 39), (34, 7, 39), (39, 37, 11), (39, 33, 37), (33, 6, 37), (37, 38, 11), (37, 32, 38), (32, 10, 38), (23, 36, 10), (23, 30, 36), (30, 9, 36), (31, 35, 9), (31, 28, 35), (28, 8, 35), (29, 34, 8), (29, 26, 34), (26, 7, 34), (27, 33, 7), (27, 24, 33), (24, 6, 33), (25, 32, 6), (25, 22, 32), (22, 10, 32), (30, 31, 9), (30, 21, 31), (21, 4, 31), (28, 29, 8), (28, 20, 29), (20, 3, 29), (26, 27, 7), (26, 18, 27), (18, 2, 27), (24, 25, 6), (24, 14, 25), (14, 1, 25), (22, 23, 10), (22, 15, 23), (15, 5, 23), (16, 21, 5), (16, 19, 21), (19, 4, 21), (19, 20, 4), (19, 17, 20), (17, 3, 20), (17, 18, 3), (17, 12, 18), (12, 2, 18), (15, 16, 5), (15, 13, 16), (13, 0, 16), (12, 14, 2), (12, 13, 14), (13, 1, 14), (42, 53, 52), (43, 53, 55), (42, 52, 56), (42, 56, 58), (42, 58, 45), (43, 55, 61), (14, 54, 63), (44, 57, 65), (19, 59, 67), (45, 60, 69), (43, 61, 64), (14, 63, 66), (44, 65, 68), (19, 67, 21), (45, 69, 62), (46, 70, 73), (47, 25, 22), (48, 71, 23), (49, 30, 75), (50, 72, 74), (74, 75, 51), (74, 72, 75), (72, 49, 75), (75, 23, 51), (75, 30, 23), (30, 48, 23), (23, 22, 51), (23, 71, 22), (71, 47, 22), (22, 73, 51), (22, 25, 73), (25, 46, 73), (73, 74, 51), (73, 70, 74), (70, 50, 74), (62, 72, 50), (62, 69, 72), (69, 49, 72), (21, 30, 49), (21, 67, 30), (67, 48, 30), (68, 71, 48), (68, 65, 71), (65, 47, 71), (66, 25, 47), (66, 63, 25), (63, 46, 25), (64, 70, 46), (64, 61, 70), (61, 50, 70), (69, 21, 49), (69, 60, 21), (60, 19, 21), (67, 68, 48), (67, 59, 68), (59, 44, 68), (65, 66, 47), (65, 57, 66), (57, 14, 66), (63, 64, 46), (63, 54, 64), (54, 43, 64), (61, 62, 50), (61, 55, 62), (55, 45, 62), (45, 58, 60), (58, 19, 60), (58, 59, 19), (58, 56, 59), (56, 44, 59), (56, 57, 44), (56, 52, 57), (52, 14, 57), (55, 53, 45), (53, 42, 45), (52, 54, 14), (52, 53, 54), (53, 43, 54), (76, 53, 77), (53, 76, 45), (76, 77, 78), (76, 78, 79), (76, 79, 45), (53, 45, 81), (77, 53, 52), (78, 77, 56), (79, 78, 59), (45, 79, 80), (53, 81, 52), (77, 52, 56), (78, 56, 59), (79, 59, 80), (45, 80, 81), (52, 81, 82), (56, 52, 82), (59, 56, 82), (80, 59, 82), (81, 80, 82), (12, 14, 52), (25, 66, 14)])
_uv = me_icosphere_005.uv_layers.new(name='UVMap')
_uv.uv.foreach_set('vector', [0.8182, 0.0, 0.7727, 0.07873, 0.8636, 0.07873, 0.7273, 0.1575, 0.6818, 0.07873, 0.6364, 0.1575, 0.09091, 0.0, 0.04545, 0.07873, 0.1364, 0.07873, 0.2727, 0.0, 0.2273, 0.07873, 0.3182, 0.07873, 0.4545, 0.0, 0.4091, 0.07873, 0.5, 0.07873, 0.7273, 0.1575, 0.6364, 0.1575, 0.6818, 0.2362, 0.9091, 0.1575, 0.8182, 0.1575, 0.8636, 0.2362, 0.1818, 0.1575, 0.09091, 0.1575, 0.1364, 0.2362, 0.3636, 0.1575, 0.2727, 0.1575, 0.3182, 0.2362, 0.5455, 0.1575, 0.4545, 0.1575, 0.5, 0.2362, 0.7273, 0.1575, 0.6818, 0.2362, 0.7727, 0.2362, 0.9091, 0.1575, 0.8636, 0.2362, 0.9545, 0.2362, 0.1818, 0.1575, 0.1364, 0.2362, 0.2273, 0.2362, 0.3636, 0.1575, 0.3182, 0.2362, 0.4091, 0.2362, 0.5455, 0.1575, 0.5, 0.2362, 0.5909, 0.2362, 0.8182, 0.3149, 0.7273, 0.3149, 0.7727, 0.3937, 1.0, 0.3149, 0.9091, 0.3149, 0.9545, 0.3937, 0.2727, 0.3149, 0.1818, 0.3149, 0.2273, 0.3937, 0.4545, 0.3149, 0.3636, 0.3149, 0.4091, 0.3937, 0.6364, 0.3149, 0.5455, 0.3149, 0.5909, 0.3937, 0.5909, 0.3937, 0.5, 0.3937, 0.5455, 0.4724, 0.5909, 0.3937, 0.5455, 0.3149, 0.5, 0.3937, 0.5455, 0.3149, 0.4545, 0.3149, 0.5, 0.3937, 0.4091, 0.3937, 0.3182, 0.3937, 0.3636, 0.4724, 0.4091, 0.3937, 0.3636, 0.3149, 0.3182, 0.3937, 0.3636, 0.3149, 0.2727, 0.3149, 0.3182, 0.3937, 0.2273, 0.3937, 0.1364, 0.3937, 0.1818, 0.4724, 0.2273, 0.3937, 0.1818, 0.3149, 0.1364, 0.3937, 0.1818, 0.3149, 0.09091, 0.3149, 0.1364, 0.3937, 0.9545, 0.3937, 0.8636, 0.3937, 0.9091, 0.4724, 0.9545, 0.3937, 0.9091, 0.3149, 0.8636, 0.3937, 0.9091, 0.3149, 0.8182, 0.3149, 0.8636, 0.3937, 0.7727, 0.3937, 0.6818, 0.3937, 0.7273, 0.4724, 0.7727, 0.3937, 0.7273, 0.3149, 0.6818, 0.3937, 0.7273, 0.3149, 0.6364, 0.3149, 0.6818, 0.3937, 0.5909, 0.2362, 0.5455, 0.3149, 0.6364, 0.3149, 0.5909, 0.2362, 0.5, 0.2362, 0.5455, 0.3149, 0.5, 0.2362, 0.4545, 0.3149, 0.5455, 0.3149, 0.4091, 0.2362, 0.3636, 0.3149, 0.4545, 0.3149, 0.4091, 0.2362, 0.3182, 0.2362, 0.3636, 0.3149, 0.3182, 0.2362, 0.2727, 0.3149, 0.3636, 0.3149, 0.2273, 0.2362, 0.1818, 0.3149, 0.2727, 0.3149, 0.2273, 0.2362, 0.1364, 0.2362, 0.1818, 0.3149, 0.1364, 0.2362, 0.09091, 0.3149, 0.1818, 0.3149, 0.9545, 0.2362, 0.9091, 0.3149, 1.0, 0.3149, 0.9545, 0.2362, 0.8636, 0.2362, 0.9091, 0.3149, 0.8636, 0.2362, 0.8182, 0.3149, 0.9091, 0.3149, 0.7727, 0.2362, 0.7273, 0.3149, 0.8182, 0.3149, 0.7727, 0.2362, 0.6818, 0.2362, 0.7273, 0.3149, 0.6818, 0.2362, 0.6364, 0.3149, 0.7273, 0.3149, 0.5, 0.2362, 0.4091, 0.2362, 0.4545, 0.3149, 0.5, 0.2362, 0.4545, 0.1575, 0.4091, 0.2362, 0.4545, 0.1575, 0.3636, 0.1575, 0.4091, 0.2362, 0.3182, 0.2362, 0.2273, 0.2362, 0.2727, 0.3149, 0.3182, 0.2362, 0.2727, 0.1575, 0.2273, 0.2362, 0.2727, 0.1575, 0.1818, 0.1575, 0.2273, 0.2362, 0.1364, 0.2362, 0.04545, 0.2362, 0.09091, 0.3149, 0.1364, 0.2362, 0.09091, 0.1575, 0.04545, 0.2362, 0.09091, 0.1575, 0.0, 0.1575, 0.04545, 0.2362, 0.8636, 0.2362, 0.7727, 0.2362, 0.8182, 0.3149, 0.8636, 0.2362, 0.8182, 0.1575, 0.7727, 0.2362, 0.8182, 0.1575, 0.7273, 0.1575, 0.7727, 0.2362, 0.6818, 0.2362, 0.5909, 0.2362, 0.6364, 0.3149, 0.6818, 0.2362, 0.6364, 0.1575, 0.5909, 0.2362, 0.6364, 0.1575, 0.5455, 0.1575, 0.5909, 0.2362, 0.5, 0.07873, 0.4545, 0.1575, 0.5455, 0.1575, 0.5, 0.07873, 0.4091, 0.07873, 0.4545, 0.1575, 0.4091, 0.07873, 0.3636, 0.1575, 0.4545, 0.1575, 0.3182, 0.07873, 0.2727, 0.1575, 0.3636, 0.1575, 0.3182, 0.07873, 0.2273, 0.07873, 0.2727, 0.1575, 0.2273, 0.07873, 0.1818, 0.1575, 0.2727, 0.1575, 0.1364, 0.07873, 0.09091, 0.1575, 0.1818, 0.1575, 0.1364, 0.07873, 0.04545, 0.07873, 0.09091, 0.1575, 0.04545, 0.07873, 0.0, 0.1575, 0.09091, 0.1575, 0.6364, 0.1575, 0.5909, 0.07873, 0.5455, 0.1575, 0.6364, 0.1575, 0.6818, 0.07873, 0.5909, 0.07873, 0.6818, 0.07873, 0.6364, 0.0, 0.5909, 0.07873, 0.8636, 0.07873, 0.8182, 0.1575, 0.9091, 0.1575, 0.8636, 0.07873, 0.7727, 0.07873, 0.8182, 0.1575, 0.7727, 0.07873, 0.7273, 0.1575, 0.8182, 0.1575, 0.8182, 0.0, 0.7727, 0.07873, 0.8636, 0.07873, 0.7273, 0.1575, 0.6818, 0.07873, 0.6364, 0.1575, 0.09091, 0.0, 0.04545, 0.07873, 0.1364, 0.07873, 0.2727, 0.0, 0.2273, 0.07873, 0.3182, 0.07873, 0.4545, 0.0, 0.4091, 0.07873, 0.5, 0.07873, 0.7273, 0.1575, 0.6364, 0.1575, 0.6818, 0.2362, 0.9091, 0.1575, 0.8182, 0.1575, 0.8636, 0.2362, 0.1818, 0.1575, 0.09091, 0.1575, 0.1364, 0.2362, 0.3636, 0.1575, 0.2727, 0.1575, 0.3182, 0.2362, 0.5455, 0.1575, 0.4545, 0.1575, 0.5, 0.2362, 0.7273, 0.1575, 0.6818, 0.2362, 0.7727, 0.2362, 0.9091, 0.1575, 0.8636, 0.2362, 0.9545, 0.2362, 0.1818, 0.1575, 0.1364, 0.2362, 0.2273, 0.2362, 0.3636, 0.1575, 0.3182, 0.2362, 0.4091, 0.2362, 0.5455, 0.1575, 0.5, 0.2362, 0.5909, 0.2362, 0.8182, 0.3149, 0.7273, 0.3149, 0.7727, 0.3937, 1.0, 0.3149, 0.9091, 0.3149, 0.9545, 0.3937, 0.2727, 0.3149, 0.1818, 0.3149, 0.2273, 0.3937, 0.4545, 0.3149, 0.3636, 0.3149, 0.4091, 0.3937, 0.6364, 0.3149, 0.5455, 0.3149, 0.5909, 0.3937, 0.5909, 0.3937, 0.5, 0.3937, 0.5455, 0.4724, 0.5909, 0.3937, 0.5455, 0.3149, 0.5, 0.3937, 0.5455, 0.3149, 0.4545, 0.3149, 0.5, 0.3937, 0.4091, 0.3937, 0.3182, 0.3937, 0.3636, 0.4724, 0.4091, 0.3937, 0.3636, 0.3149, 0.3182, 0.3937, 0.3636, 0.3149, 0.2727, 0.3149, 0.3182, 0.3937, 0.2273, 0.3937, 0.1364, 0.3937, 0.1818, 0.4724, 0.2273, 0.3937, 0.1818, 0.3149, 0.1364, 0.3937, 0.1818, 0.3149, 0.09091, 0.3149, 0.1364, 0.3937, 0.9545, 0.3937, 0.8636, 0.3937, 0.9091, 0.4724, 0.9545, 0.3937, 0.9091, 0.3149, 0.8636, 0.3937, 0.9091, 0.3149, 0.8182, 0.3149, 0.8636, 0.3937, 0.7727, 0.3937, 0.6818, 0.3937, 0.7273, 0.4724, 0.7727, 0.3937, 0.7273, 0.3149, 0.6818, 0.3937, 0.7273, 0.3149, 0.6364, 0.3149, 0.6818, 0.3937, 0.5909, 0.2362, 0.5455, 0.3149, 0.6364, 0.3149, 0.5909, 0.2362, 0.5, 0.2362, 0.5455, 0.3149, 0.5, 0.2362, 0.4545, 0.3149, 0.5455, 0.3149, 0.4091, 0.2362, 0.3636, 0.3149, 0.4545, 0.3149, 0.4091, 0.2362, 0.3182, 0.2362, 0.3636, 0.3149, 0.3182, 0.2362, 0.2727, 0.3149, 0.3636, 0.3149, 0.2273, 0.2362, 0.1818, 0.3149, 0.2727, 0.3149, 0.2273, 0.2362, 0.1364, 0.2362, 0.1818, 0.3149, 0.1364, 0.2362, 0.09091, 0.3149, 0.1818, 0.3149, 0.9545, 0.2362, 0.9091, 0.3149, 1.0, 0.3149, 0.9545, 0.2362, 0.8636, 0.2362, 0.9091, 0.3149, 0.8636, 0.2362, 0.8182, 0.3149, 0.9091, 0.3149, 0.7727, 0.2362, 0.7273, 0.3149, 0.8182, 0.3149, 0.7727, 0.2362, 0.6818, 0.2362, 0.7273, 0.3149, 0.6818, 0.2362, 0.6364, 0.3149, 0.7273, 0.3149, 0.5, 0.2362, 0.4091, 0.2362, 0.4545, 0.3149, 0.5, 0.2362, 0.4545, 0.1575, 0.4091, 0.2362, 0.4545, 0.1575, 0.3636, 0.1575, 0.4091, 0.2362, 0.3182, 0.2362, 0.2273, 0.2362, 0.2727, 0.3149, 0.3182, 0.2362, 0.2727, 0.1575, 0.2273, 0.2362, 0.2727, 0.1575, 0.1818, 0.1575, 0.2273, 0.2362, 0.1364, 0.2362, 0.04545, 0.2362, 0.09091, 0.3149, 0.1364, 0.2362, 0.09091, 0.1575, 0.04545, 0.2362, 0.09091, 0.1575, 0.0, 0.1575, 0.04545, 0.2362, 0.8636, 0.2362, 0.7727, 0.2362, 0.8182, 0.3149, 0.8636, 0.2362, 0.8182, 0.1575, 0.7727, 0.2362, 0.8182, 0.1575, 0.7273, 0.1575, 0.7727, 0.2362, 0.6818, 0.2362, 0.5909, 0.2362, 0.6364, 0.3149, 0.6818, 0.2362, 0.6364, 0.1575, 0.5909, 0.2362, 0.6364, 0.1575, 0.5455, 0.1575, 0.5909, 0.2362, 0.5, 0.07873, 0.4091, 0.07873, 0.4545, 0.1575, 0.4091, 0.07873, 0.3636, 0.1575, 0.4545, 0.1575, 0.3182, 0.07873, 0.2727, 0.1575, 0.3636, 0.1575, 0.3182, 0.07873, 0.2273, 0.07873, 0.2727, 0.1575, 0.2273, 0.07873, 0.1818, 0.1575, 0.2727, 0.1575, 0.1364, 0.07873, 0.09091, 0.1575, 0.1818, 0.1575, 0.1364, 0.07873, 0.04545, 0.07873, 0.09091, 0.1575, 0.04545, 0.07873, 0.0, 0.1575, 0.09091, 0.1575, 0.6364, 0.1575, 0.6818, 0.07873, 0.5909, 0.07873, 0.6818, 0.07873, 0.6364, 0.0, 0.5909, 0.07873, 0.8636, 0.07873, 0.8182, 0.1575, 0.9091, 0.1575, 0.8636, 0.07873, 0.7727, 0.07873, 0.8182, 0.1575, 0.7727, 0.07873, 0.7273, 0.1575, 0.8182, 0.1575, 0.8182, 0.0, 0.7273, 0.1575, 0.9091, 0.1575, 0.7273, 0.1575, 0.6364, 0.0, 0.5455, 0.1575, 0.09091, 0.0, 0.0, 0.1575, 0.1818, 0.1575, 0.2727, 0.0, 0.1818, 0.1575, 0.3636, 0.1575, 0.4545, 0.0, 0.3636, 0.1575, 0.5455, 0.1575, 0.7273, 0.1575, 0.5455, 0.1575, 0.6364, 0.3149, 0.9091, 0.1575, 0.7273, 0.1575, 0.8182, 0.3149, 0.1818, 0.1575, 0.0, 0.1575, 0.09091, 0.3149, 0.3636, 0.1575, 0.1818, 0.1575, 0.2727, 0.3149, 0.5455, 0.1575, 0.3636, 0.1575, 0.4545, 0.3149, 0.7273, 0.1575, 0.6364, 0.3149, 0.8182, 0.3149, 0.9091, 0.1575, 0.8182, 0.3149, 1.0, 0.3149, 0.1818, 0.1575, 0.09091, 0.3149, 0.2727, 0.3149, 0.3636, 0.1575, 0.2727, 0.3149, 0.4545, 0.3149, 0.5455, 0.1575, 0.4545, 0.3149, 0.6364, 0.3149, 0.8182, 0.3149, 0.6364, 0.3149, 0.7273, 0.4724, 1.0, 0.3149, 0.8182, 0.3149, 0.9091, 0.4724, 0.2727, 0.3149, 0.09091, 0.3149, 0.1818, 0.4724, 0.4545, 0.3149, 0.2727, 0.3149, 0.3636, 0.4724, 0.6364, 0.3149, 0.4545, 0.3149, 0.5455, 0.4724, 0.8636, 0.07873, 0.8182, 0.1575, 0.04545, 0.07873, 0.0, 0.0, 0.0, 0.0, 0.0, 0.0])
me_icosphere_005.use_remesh_fix_poles = True
me_icosphere_005.use_remesh_preserve_attributes = False
me_icosphere_005.use_mirror_vertex_groups = False
me_icosphere_005.update()
me_icosphere_008 = bpy.data.meshes.new('Icosphere.008')
me_icosphere_008.from_pydata([(0.0, 0.0, -0.99), (0.7961, -0.5845, -0.4922), (-0.3778, -0.8299, -0.3439), (-0.8917, 9.932e-05, -0.4452), (-0.2754, 0.8489, -0.4457), (0.728, 0.5294, -0.4478), (0.2748, -0.8482, 0.4451), (-0.7164, -0.5205, 0.4427), (-0.9117, 0.3836, 0.4282), (0.2736, 0.8421, 0.4427), (1.046, 0.04855, 0.3634), (0.1221, -0.03202, 1.096), (-0.1694, -0.5203, -0.8722), (0.9279, -0.1116, -0.9813), (0.0555, -0.7329, -0.6422), (0.8651, 0.003293, -0.5243), (0.7076, 0.4166, -0.8756), (-0.5549, 0.01271, -0.8461), (-0.6865, -0.4987, -0.5235), (-0.1608, 0.495, -0.8421), (-0.6901, 0.5022, -0.5265), (0.2798, 0.8292, -0.5612), (1.015, -0.3642, -0.04695), (0.9985, 0.434, -0.1039), (-0.002231, -1.027, 0.001399), (0.7602, -0.7862, -0.09625), (-1.127, -0.07034, 0.2027), (-0.7484, -0.6624, -0.1196), (-0.5877, 0.8316, -0.2063), (-0.9415, 0.3059, 0.0), (0.7437, 0.8514, -0.07944), (0.0, 0.99, 0.0), (0.9216, -0.4981, 0.4847), (-0.09295, -0.8051, 0.4693), (-0.8421, 0.0, 0.5205), (-0.2602, 0.8009, 0.5205), (0.6813, 0.495, 0.5205), (0.1608, -0.495, 0.8421), (0.5205, 0.0, 0.8421), (-0.6769, -0.1644, 0.9342), (-0.6516, 0.5566, 0.8516), (0.1608, 0.495, 0.8421), (0.115, 0.3074, -2.375), (0.6459, -0.2937, -1.612), (-0.4199, -0.5902, -1.86), (-1.028, 0.3757, -2.017), (-0.3382, 1.269, -1.866), (0.6964, 0.8554, -1.616), (-1.24, -0.2116, -1.038), (-1.153, 0.9658, -1.036), (-0.08753, 1.262, -0.7884), (0.7011, 0.3653, -0.6526), (-0.6225, 0.3646, -0.2725), (-0.1347, -0.2252, -2.257), (0.4918, -0.05094, -2.111), (0.1776, -0.5791, -1.808), (0.8335, 0.2712, -1.665), (0.5215, 0.6245, -2.114), (-0.4922, 0.3425, -2.349), (-0.8066, -0.1851, -2.046), (-0.08666, 0.8677, -2.261), (-0.7586, 0.9078, -2.05), (0.2551, 1.19, -1.815), (0.7599, 0.618, -1.089), (-0.3006, -0.7925, -1.323), (0.3255, -0.5843, -1.174), (-1.267, 0.05405, -1.559), (-0.9099, -0.5137, -1.467), (-0.8322, 1.255, -1.473), (-1.238, 0.7295, -1.562), (0.4024, 1.186, -1.181), (-0.2057, 1.429, -1.328), (0.2512, -0.2357, -0.5981), (-1.05, -0.8029, -0.8921), (-1.341, 0.4009, -0.9827), (-0.6848, 1.251, -0.8397), (-0.4208, -0.1956, -0.3872), (-0.01526, 0.3296, -0.2988), (-1.029, 0.04758, -0.5341), (-0.9993, 0.723, -0.5365), (-0.7705, 0.117, -1.128), (-0.5806, -0.3305, -0.5031), (-1.404, -0.5502, -0.7665), (-1.734, 0.2434, -1.151), (-1.178, 0.8475, -0.8361), (-0.5078, 0.5119, -0.5021), (-1.357, -0.5258, -0.02163), (-2.43, -0.06615, -0.4703), (-1.952, 0.6676, -0.3667), (-1.241, 0.8515, -0.03136), (-0.8711, 0.1235, 0.1744), (-1.762, 0.2202, 0.2578), (-1.037, -0.3053, -1.094), (-0.5719, -0.1551, -0.8822), (-0.4959, 0.1037, -0.5221), (-0.7377, 0.4198, -0.9054), (-1.258, 0.1692, -1.442), (-1.819, -0.419, -0.7081), (-0.9233, 0.5373, -1.078), (-1.447, 0.5941, -1.029), (-0.7705, 0.769, -0.7099), (-0.631, -0.1513, -0.1169), (-0.5898, 0.3434, -0.116), (-1.333, -0.6331, -0.4363), (-2.083, 0.07131, -0.9399), (-1.618, 0.8609, -0.6306), (-1.901, 0.4884, -0.753), (-1.2, 0.969, -0.4335), (-1.822, -0.6393, -0.3341), (-2.157, 0.2868, -0.3682), (-1.654, 0.8633, -0.1576), (-1.609, -0.2001, 0.2081), (-1.325, 0.1724, 0.3304), (-2.002, -0.002482, 0.0115), (-2.031, 0.6789, -0.03264), (-1.542, 0.6003, 0.2095)], [], [(0, 13, 12), (1, 13, 15), (0, 12, 17), (0, 17, 19), (0, 19, 16), (1, 15, 22), (2, 14, 24), (3, 18, 26), (4, 20, 28), (5, 21, 30), (1, 22, 25), (2, 24, 27), (3, 26, 29), (4, 28, 31), (5, 30, 23), (6, 32, 37), (7, 33, 39), (8, 34, 40), (9, 35, 41), (10, 36, 38), (38, 41, 11), (38, 36, 41), (36, 9, 41), (41, 40, 11), (41, 35, 40), (35, 8, 40), (40, 39, 11), (40, 34, 39), (34, 7, 39), (39, 37, 11), (39, 33, 37), (33, 6, 37), (37, 38, 11), (37, 32, 38), (32, 10, 38), (23, 36, 10), (23, 30, 36), (30, 9, 36), (31, 35, 9), (31, 28, 35), (28, 8, 35), (29, 34, 8), (29, 26, 34), (26, 7, 34), (27, 33, 7), (27, 24, 33), (24, 6, 33), (25, 32, 6), (25, 22, 32), (22, 10, 32), (30, 31, 9), (30, 21, 31), (21, 4, 31), (28, 29, 8), (28, 20, 29), (20, 3, 29), (26, 27, 7), (26, 18, 27), (18, 2, 27), (24, 25, 6), (24, 14, 25), (14, 1, 25), (22, 23, 10), (22, 15, 23), (15, 5, 23), (16, 21, 5), (16, 19, 21), (19, 4, 21), (19, 20, 4), (19, 17, 20), (17, 3, 20), (17, 18, 3), (17, 12, 18), (12, 2, 18), (15, 16, 5), (15, 13, 16), (13, 0, 16), (12, 14, 2), (12, 13, 14), (13, 1, 14), (42, 54, 53), (43, 54, 56), (42, 53, 58), (42, 58, 60), (42, 60, 57), (43, 56, 13), (44, 55, 64), (45, 59, 66), (46, 61, 68), (47, 62, 70), (43, 13, 65), (44, 64, 67), (45, 66, 69), (46, 68, 71), (47, 70, 63), (14, 72, 76), (48, 73, 78), (49, 74, 79), (50, 75, 28), (51, 21, 77), (77, 28, 52), (77, 21, 28), (21, 50, 28), (28, 79, 52), (28, 75, 79), (75, 49, 79), (79, 78, 52), (79, 74, 78), (74, 48, 78), (78, 76, 52), (78, 73, 76), (73, 14, 76), (76, 77, 52), (76, 72, 77), (72, 51, 77), (63, 21, 51), (63, 70, 21), (70, 50, 21), (71, 75, 50), (71, 68, 75), (68, 49, 75), (69, 74, 49), (69, 66, 74), (66, 48, 74), (67, 73, 48), (67, 64, 73), (64, 14, 73), (65, 72, 14), (65, 13, 72), (13, 51, 72), (70, 71, 50), (70, 62, 71), (62, 46, 71), (68, 69, 49), (68, 61, 69), (61, 45, 69), (66, 67, 48), (66, 59, 67), (59, 44, 67), (64, 65, 14), (64, 55, 65), (55, 43, 65), (13, 63, 51), (13, 56, 63), (56, 47, 63), (57, 62, 47), (57, 60, 62), (60, 46, 62), (60, 61, 46), (60, 58, 61), (58, 45, 61), (58, 59, 45), (58, 53, 59), (53, 44, 59), (56, 57, 47), (56, 54, 57), (54, 42, 57), (53, 55, 44), (53, 54, 55), (54, 43, 55), (80, 93, 92), (81, 93, 94), (80, 92, 96), (80, 96, 98), (80, 98, 95), (81, 94, 101), (82, 73, 103), (83, 97, 104), (84, 99, 105), (85, 100, 28), (81, 101, 27), (82, 103, 97), (83, 104, 106), (84, 105, 107), (85, 28, 102), (86, 26, 111), (87, 108, 113), (88, 109, 114), (89, 110, 115), (90, 8, 112), (112, 115, 91), (112, 8, 115), (8, 89, 115), (115, 114, 91), (115, 110, 114), (110, 88, 114), (114, 113, 91), (114, 109, 113), (109, 87, 113), (113, 111, 91), (113, 108, 111), (108, 86, 111), (111, 112, 91), (111, 26, 112), (26, 90, 112), (102, 8, 90), (102, 28, 8), (28, 89, 8), (107, 110, 89), (107, 105, 110), (105, 88, 110), (106, 109, 88), (106, 104, 109), (104, 87, 109), (97, 108, 87), (97, 103, 108), (103, 86, 108), (27, 26, 86), (27, 101, 26), (101, 90, 26), (28, 107, 89), (28, 100, 107), (100, 84, 107), (105, 106, 88), (105, 99, 106), (99, 83, 106), (104, 97, 87), (103, 27, 86), (103, 73, 27), (73, 81, 27), (101, 102, 90), (101, 94, 102), (94, 85, 102), (95, 100, 85), (95, 98, 100), (98, 84, 100), (98, 99, 84), (98, 96, 99), (96, 83, 99), (96, 97, 83), (96, 92, 97), (92, 82, 97), (94, 95, 85), (94, 93, 95), (93, 80, 95), (92, 73, 82), (92, 93, 73), (93, 81, 73), (2, 14, 73, 27), (26, 34, 8, 112)])
_uv = me_icosphere_008.uv_layers.new(name='UVMap')
_uv.uv.foreach_set('vector', [0.8182, 0.0, 0.7727, 0.07873, 0.8636, 0.07873, 0.7273, 0.1575, 0.6818, 0.07873, 0.6364, 0.1575, 0.09091, 0.0, 0.04545, 0.07873, 0.1364, 0.07873, 0.2727, 0.0, 0.2273, 0.07873, 0.3182, 0.07873, 0.4545, 0.0, 0.4091, 0.07873, 0.5, 0.07873, 0.7273, 0.1575, 0.6364, 0.1575, 0.6818, 0.2362, 0.9091, 0.1575, 0.8182, 0.1575, 0.8636, 0.2362, 0.1818, 0.1575, 0.09091, 0.1575, 0.1364, 0.2362, 0.3636, 0.1575, 0.2727, 0.1575, 0.3182, 0.2362, 0.5455, 0.1575, 0.4545, 0.1575, 0.5, 0.2362, 0.7273, 0.1575, 0.6818, 0.2362, 0.7727, 0.2362, 0.9091, 0.1575, 0.8636, 0.2362, 0.9545, 0.2362, 0.1818, 0.1575, 0.1364, 0.2362, 0.2273, 0.2362, 0.3636, 0.1575, 0.3182, 0.2362, 0.4091, 0.2362, 0.5455, 0.1575, 0.5, 0.2362, 0.5909, 0.2362, 0.8182, 0.3149, 0.7273, 0.3149, 0.7727, 0.3937, 1.0, 0.3149, 0.9091, 0.3149, 0.9545, 0.3937, 0.2727, 0.3149, 0.1818, 0.3149, 0.2273, 0.3937, 0.4545, 0.3149, 0.3636, 0.3149, 0.4091, 0.3937, 0.6364, 0.3149, 0.5455, 0.3149, 0.5909, 0.3937, 0.5909, 0.3937, 0.5, 0.3937, 0.5455, 0.4724, 0.5909, 0.3937, 0.5455, 0.3149, 0.5, 0.3937, 0.5455, 0.3149, 0.4545, 0.3149, 0.5, 0.3937, 0.4091, 0.3937, 0.3182, 0.3937, 0.3636, 0.4724, 0.4091, 0.3937, 0.3636, 0.3149, 0.3182, 0.3937, 0.3636, 0.3149, 0.2727, 0.3149, 0.3182, 0.3937, 0.2273, 0.3937, 0.1364, 0.3937, 0.1818, 0.4724, 0.2273, 0.3937, 0.1818, 0.3149, 0.1364, 0.3937, 0.1818, 0.3149, 0.09091, 0.3149, 0.1364, 0.3937, 0.9545, 0.3937, 0.8636, 0.3937, 0.9091, 0.4724, 0.9545, 0.3937, 0.9091, 0.3149, 0.8636, 0.3937, 0.9091, 0.3149, 0.8182, 0.3149, 0.8636, 0.3937, 0.7727, 0.3937, 0.6818, 0.3937, 0.7273, 0.4724, 0.7727, 0.3937, 0.7273, 0.3149, 0.6818, 0.3937, 0.7273, 0.3149, 0.6364, 0.3149, 0.6818, 0.3937, 0.5909, 0.2362, 0.5455, 0.3149, 0.6364, 0.3149, 0.5909, 0.2362, 0.5, 0.2362, 0.5455, 0.3149, 0.5, 0.2362, 0.4545, 0.3149, 0.5455, 0.3149, 0.4091, 0.2362, 0.3636, 0.3149, 0.4545, 0.3149, 0.4091, 0.2362, 0.3182, 0.2362, 0.3636, 0.3149, 0.3182, 0.2362, 0.2727, 0.3149, 0.3636, 0.3149, 0.2273, 0.2362, 0.1818, 0.3149, 0.2727, 0.3149, 0.2273, 0.2362, 0.1364, 0.2362, 0.1818, 0.3149, 0.1364, 0.2362, 0.09091, 0.3149, 0.1818, 0.3149, 0.9545, 0.2362, 0.9091, 0.3149, 1.0, 0.3149, 0.9545, 0.2362, 0.8636, 0.2362, 0.9091, 0.3149, 0.8636, 0.2362, 0.8182, 0.3149, 0.9091, 0.3149, 0.7727, 0.2362, 0.7273, 0.3149, 0.8182, 0.3149, 0.7727, 0.2362, 0.6818, 0.2362, 0.7273, 0.3149, 0.6818, 0.2362, 0.6364, 0.3149, 0.7273, 0.3149, 0.5, 0.2362, 0.4091, 0.2362, 0.4545, 0.3149, 0.5, 0.2362, 0.4545, 0.1575, 0.4091, 0.2362, 0.4545, 0.1575, 0.3636, 0.1575, 0.4091, 0.2362, 0.3182, 0.2362, 0.2273, 0.2362, 0.2727, 0.3149, 0.3182, 0.2362, 0.2727, 0.1575, 0.2273, 0.2362, 0.2727, 0.1575, 0.1818, 0.1575, 0.2273, 0.2362, 0.1364, 0.2362, 0.04545, 0.2362, 0.09091, 0.3149, 0.1364, 0.2362, 0.09091, 0.1575, 0.04545, 0.2362, 0.09091, 0.1575, 0.0, 0.1575, 0.04545, 0.2362, 0.8636, 0.2362, 0.7727, 0.2362, 0.8182, 0.3149, 0.8636, 0.2362, 0.8182, 0.1575, 0.7727, 0.2362, 0.8182, 0.1575, 0.7273, 0.1575, 0.7727, 0.2362, 0.6818, 0.2362, 0.5909, 0.2362, 0.6364, 0.3149, 0.6818, 0.2362, 0.6364, 0.1575, 0.5909, 0.2362, 0.6364, 0.1575, 0.5455, 0.1575, 0.5909, 0.2362, 0.5, 0.07873, 0.4545, 0.1575, 0.5455, 0.1575, 0.5, 0.07873, 0.4091, 0.07873, 0.4545, 0.1575, 0.4091, 0.07873, 0.3636, 0.1575, 0.4545, 0.1575, 0.3182, 0.07873, 0.2727, 0.1575, 0.3636, 0.1575, 0.3182, 0.07873, 0.2273, 0.07873, 0.2727, 0.1575, 0.2273, 0.07873, 0.1818, 0.1575, 0.2727, 0.1575, 0.1364, 0.07873, 0.09091, 0.1575, 0.1818, 0.1575, 0.1364, 0.07873, 0.04545, 0.07873, 0.09091, 0.1575, 0.04545, 0.07873, 0.0, 0.1575, 0.09091, 0.1575, 0.6364, 0.1575, 0.5909, 0.07873, 0.5455, 0.1575, 0.6364, 0.1575, 0.6818, 0.07873, 0.5909, 0.07873, 0.6818, 0.07873, 0.6364, 0.0, 0.5909, 0.07873, 0.8636, 0.07873, 0.8182, 0.1575, 0.9091, 0.1575, 0.8636, 0.07873, 0.7727, 0.07873, 0.8182, 0.1575, 0.7727, 0.07873, 0.7273, 0.1575, 0.8182, 0.1575, 0.8182, 0.0, 0.7727, 0.07873, 0.8636, 0.07873, 0.7273, 0.1575, 0.6818, 0.07873, 0.6364, 0.1575, 0.09091, 0.0, 0.04545, 0.07873, 0.1364, 0.07873, 0.2727, 0.0, 0.2273, 0.07873, 0.3182, 0.07873, 0.4545, 0.0, 0.4091, 0.07873, 0.5, 0.07873, 0.7273, 0.1575, 0.6364, 0.1575, 0.6818, 0.2362, 0.9091, 0.1575, 0.8182, 0.1575, 0.8636, 0.2362, 0.1818, 0.1575, 0.09091, 0.1575, 0.1364, 0.2362, 0.3636, 0.1575, 0.2727, 0.1575, 0.3182, 0.2362, 0.5455, 0.1575, 0.4545, 0.1575, 0.5, 0.2362, 0.7273, 0.1575, 0.6818, 0.2362, 0.7727, 0.2362, 0.9091, 0.1575, 0.8636, 0.2362, 0.9545, 0.2362, 0.1818, 0.1575, 0.1364, 0.2362, 0.2273, 0.2362, 0.3636, 0.1575, 0.3182, 0.2362, 0.4091, 0.2362, 0.5455, 0.1575, 0.5, 0.2362, 0.5909, 0.2362, 0.8182, 0.3149, 0.7273, 0.3149, 0.7727, 0.3937, 1.0, 0.3149, 0.9091, 0.3149, 0.9545, 0.3937, 0.2727, 0.3149, 0.1818, 0.3149, 0.2273, 0.3937, 0.4545, 0.3149, 0.3636, 0.3149, 0.4091, 0.3937, 0.6364, 0.3149, 0.5455, 0.3149, 0.5909, 0.3937, 0.5909, 0.3937, 0.5, 0.3937, 0.5455, 0.4724, 0.5909, 0.3937, 0.5455, 0.3149, 0.5, 0.3937, 0.5455, 0.3149, 0.4545, 0.3149, 0.5, 0.3937, 0.4091, 0.3937, 0.3182, 0.3937, 0.3636, 0.4724, 0.4091, 0.3937, 0.3636, 0.3149, 0.3182, 0.3937, 0.3636, 0.3149, 0.2727, 0.3149, 0.3182, 0.3937, 0.2273, 0.3937, 0.1364, 0.3937, 0.1818, 0.4724, 0.2273, 0.3937, 0.1818, 0.3149, 0.1364, 0.3937, 0.1818, 0.3149, 0.09091, 0.3149, 0.1364, 0.3937, 0.9545, 0.3937, 0.8636, 0.3937, 0.9091, 0.4724, 0.9545, 0.3937, 0.9091, 0.3149, 0.8636, 0.3937, 0.9091, 0.3149, 0.8182, 0.3149, 0.8636, 0.3937, 0.7727, 0.3937, 0.6818, 0.3937, 0.7273, 0.4724, 0.7727, 0.3937, 0.7273, 0.3149, 0.6818, 0.3937, 0.7273, 0.3149, 0.6364, 0.3149, 0.6818, 0.3937, 0.5909, 0.2362, 0.5455, 0.3149, 0.6364, 0.3149, 0.5909, 0.2362, 0.5, 0.2362, 0.5455, 0.3149, 0.5, 0.2362, 0.4545, 0.3149, 0.5455, 0.3149, 0.4091, 0.2362, 0.3636, 0.3149, 0.4545, 0.3149, 0.4091, 0.2362, 0.3182, 0.2362, 0.3636, 0.3149, 0.3182, 0.2362, 0.2727, 0.3149, 0.3636, 0.3149, 0.2273, 0.2362, 0.1818, 0.3149, 0.2727, 0.3149, 0.2273, 0.2362, 0.1364, 0.2362, 0.1818, 0.3149, 0.1364, 0.2362, 0.09091, 0.3149, 0.1818, 0.3149, 0.9545, 0.2362, 0.9091, 0.3149, 1.0, 0.3149, 0.9545, 0.2362, 0.8636, 0.2362, 0.9091, 0.3149, 0.8636, 0.2362, 0.8182, 0.3149, 0.9091, 0.3149, 0.7727, 0.2362, 0.7273, 0.3149, 0.8182, 0.3149, 0.7727, 0.2362, 0.6818, 0.2362, 0.7273, 0.3149, 0.6818, 0.2362, 0.6364, 0.3149, 0.7273, 0.3149, 0.5, 0.2362, 0.4091, 0.2362, 0.4545, 0.3149, 0.5, 0.2362, 0.4545, 0.1575, 0.4091, 0.2362, 0.4545, 0.1575, 0.3636, 0.1575, 0.4091, 0.2362, 0.3182, 0.2362, 0.2273, 0.2362, 0.2727, 0.3149, 0.3182, 0.2362, 0.2727, 0.1575, 0.2273, 0.2362, 0.2727, 0.1575, 0.1818, 0.1575, 0.2273, 0.2362, 0.1364, 0.2362, 0.04545, 0.2362, 0.09091, 0.3149, 0.1364, 0.2362, 0.09091, 0.1575, 0.04545, 0.2362, 0.09091, 0.1575, 0.0, 0.1575, 0.04545, 0.2362, 0.8636, 0.2362, 0.7727, 0.2362, 0.8182, 0.3149, 0.8636, 0.2362, 0.8182, 0.1575, 0.7727, 0.2362, 0.8182, 0.1575, 0.7273, 0.1575, 0.7727, 0.2362, 0.6818, 0.2362, 0.5909, 0.2362, 0.6364, 0.3149, 0.6818, 0.2362, 0.6364, 0.1575, 0.5909, 0.2362, 0.6364, 0.1575, 0.5455, 0.1575, 0.5909, 0.2362, 0.5, 0.07873, 0.4545, 0.1575, 0.5455, 0.1575, 0.5, 0.07873, 0.4091, 0.07873, 0.4545, 0.1575, 0.4091, 0.07873, 0.3636, 0.1575, 0.4545, 0.1575, 0.3182, 0.07873, 0.2727, 0.1575, 0.3636, 0.1575, 0.3182, 0.07873, 0.2273, 0.07873, 0.2727, 0.1575, 0.2273, 0.07873, 0.1818, 0.1575, 0.2727, 0.1575, 0.1364, 0.07873, 0.09091, 0.1575, 0.1818, 0.1575, 0.1364, 0.07873, 0.04545, 0.07873, 0.09091, 0.1575, 0.04545, 0.07873, 0.0, 0.1575, 0.09091, 0.1575, 0.6364, 0.1575, 0.5909, 0.07873, 0.5455, 0.1575, 0.6364, 0.1575, 0.6818, 0.07873, 0.5909, 0.07873, 0.6818, 0.07873, 0.6364, 0.0, 0.5909, 0.07873, 0.8636, 0.07873, 0.8182, 0.1575, 0.9091, 0.1575, 0.8636, 0.07873, 0.7727, 0.07873, 0.8182, 0.1575, 0.7727, 0.07873, 0.7273, 0.1575, 0.8182, 0.1575, 0.8182, 0.0, 0.7727, 0.07873, 0.8636, 0.07873, 0.7273, 0.1575, 0.6818, 0.07873, 0.6364, 0.1575, 0.09091, 0.0, 0.04545, 0.07873, 0.1364, 0.07873, 0.2727, 0.0, 0.2273, 0.07873, 0.3182, 0.07873, 0.4545, 0.0, 0.4091, 0.07873, 0.5, 0.07873, 0.7273, 0.1575, 0.6364, 0.1575, 0.6818, 0.2362, 0.9091, 0.1575, 0.8182, 0.1575, 0.8636, 0.2362, 0.1818, 0.1575, 0.09091, 0.1575, 0.1364, 0.2362, 0.3636, 0.1575, 0.2727, 0.1575, 0.3182, 0.2362, 0.5455, 0.1575, 0.4545, 0.1575, 0.5, 0.2362, 0.7273, 0.1575, 0.6818, 0.2362, 0.7727, 0.2362, 0.9091, 0.1575, 0.8636, 0.2362, 0.9545, 0.2362, 0.1818, 0.1575, 0.1364, 0.2362, 0.2273, 0.2362, 0.3636, 0.1575, 0.3182, 0.2362, 0.4091, 0.2362, 0.5455, 0.1575, 0.5, 0.2362, 0.5909, 0.2362, 0.8182, 0.3149, 0.7273, 0.3149, 0.7727, 0.3937, 1.0, 0.3149, 0.9091, 0.3149, 0.9545, 0.3937, 0.2727, 0.3149, 0.1818, 0.3149, 0.2273, 0.3937, 0.4545, 0.3149, 0.3636, 0.3149, 0.4091, 0.3937, 0.6364, 0.3149, 0.5455, 0.3149, 0.5909, 0.3937, 0.5909, 0.3937, 0.5, 0.3937, 0.5455, 0.4724, 0.5909, 0.3937, 0.5455, 0.3149, 0.5, 0.3937, 0.5455, 0.3149, 0.4545, 0.3149, 0.5, 0.3937, 0.4091, 0.3937, 0.3182, 0.3937, 0.3636, 0.4724, 0.4091, 0.3937, 0.3636, 0.3149, 0.3182, 0.3937, 0.3636, 0.3149, 0.2727, 0.3149, 0.3182, 0.3937, 0.2273, 0.3937, 0.1364, 0.3937, 0.1818, 0.4724, 0.2273, 0.3937, 0.1818, 0.3149, 0.1364, 0.3937, 0.1818, 0.3149, 0.09091, 0.3149, 0.1364, 0.3937, 0.9545, 0.3937, 0.8636, 0.3937, 0.9091, 0.4724, 0.9545, 0.3937, 0.9091, 0.3149, 0.8636, 0.3937, 0.9091, 0.3149, 0.8182, 0.3149, 0.8636, 0.3937, 0.7727, 0.3937, 0.6818, 0.3937, 0.7273, 0.4724, 0.7727, 0.3937, 0.7273, 0.3149, 0.6818, 0.3937, 0.7273, 0.3149, 0.6364, 0.3149, 0.6818, 0.3937, 0.5909, 0.2362, 0.5455, 0.3149, 0.6364, 0.3149, 0.5909, 0.2362, 0.5, 0.2362, 0.5455, 0.3149, 0.5, 0.2362, 0.4545, 0.3149, 0.5455, 0.3149, 0.4091, 0.2362, 0.3636, 0.3149, 0.4545, 0.3149, 0.4091, 0.2362, 0.3182, 0.2362, 0.3636, 0.3149, 0.3182, 0.2362, 0.2727, 0.3149, 0.3636, 0.3149, 0.2273, 0.2362, 0.1818, 0.3149, 0.2727, 0.3149, 0.2273, 0.2362, 0.1364, 0.2362, 0.1818, 0.3149, 0.1364, 0.2362, 0.09091, 0.3149, 0.1818, 0.3149, 0.9545, 0.2362, 0.9091, 0.3149, 1.0, 0.3149, 0.9545, 0.2362, 0.8636, 0.2362, 0.9091, 0.3149, 0.8636, 0.2362, 0.8182, 0.3149, 0.9091, 0.3149, 0.7727, 0.2362, 0.7273, 0.3149, 0.8182, 0.3149, 0.7727, 0.2362, 0.6818, 0.2362, 0.7273, 0.3149, 0.6818, 0.2362, 0.6364, 0.3149, 0.7273, 0.3149, 0.5, 0.2362, 0.4091, 0.2362, 0.4545, 0.3149, 0.5, 0.2362, 0.4545, 0.1575, 0.4091, 0.2362, 0.4545, 0.1575, 0.3636, 0.1575, 0.4091, 0.2362, 0.3182, 0.2362, 0.2273, 0.2362, 0.2727, 0.3149, 0.3182, 0.2362, 0.2727, 0.1575, 0.2273, 0.2362, 0.2727, 0.1575, 0.1818, 0.1575, 0.2273, 0.2362, 0.1364, 0.2362, 0.04545, 0.2362, 0.09091, 0.3149, 0.8636, 0.2362, 0.7727, 0.2362, 0.8182, 0.3149, 0.8636, 0.2362, 0.8182, 0.1575, 0.7727, 0.2362, 0.8182, 0.1575, 0.7273, 0.1575, 0.7727, 0.2362, 0.6818, 0.2362, 0.5909, 0.2362, 0.6364, 0.3149, 0.6818, 0.2362, 0.6364, 0.1575, 0.5909, 0.2362, 0.6364, 0.1575, 0.5455, 0.1575, 0.5909, 0.2362, 0.5, 0.07873, 0.4545, 0.1575, 0.5455, 0.1575, 0.5, 0.07873, 0.4091, 0.07873, 0.4545, 0.1575, 0.4091, 0.07873, 0.3636, 0.1575, 0.4545, 0.1575, 0.3182, 0.07873, 0.2727, 0.1575, 0.3636, 0.1575, 0.3182, 0.07873, 0.2273, 0.07873, 0.2727, 0.1575, 0.2273, 0.07873, 0.1818, 0.1575, 0.2727, 0.1575, 0.1364, 0.07873, 0.09091, 0.1575, 0.1818, 0.1575, 0.1364, 0.07873, 0.04545, 0.07873, 0.09091, 0.1575, 0.04545, 0.07873, 0.0, 0.1575, 0.09091, 0.1575, 0.6364, 0.1575, 0.5909, 0.07873, 0.5455, 0.1575, 0.6364, 0.1575, 0.6818, 0.07873, 0.5909, 0.07873, 0.6818, 0.07873, 0.6364, 0.0, 0.5909, 0.07873, 0.8636, 0.07873, 0.8182, 0.1575, 0.9091, 0.1575, 0.8636, 0.07873, 0.7727, 0.07873, 0.8182, 0.1575, 0.7727, 0.07873, 0.7273, 0.1575, 0.8182, 0.1575, 0.0, 0.0, 0.0, 0.0, 0.0, 0.0, 0.0, 0.0, 0.0, 0.0, 0.0, 0.0, 0.0, 0.0, 0.0, 0.0])
me_icosphere_008.use_remesh_fix_poles = True
me_icosphere_008.use_remesh_preserve_attributes = False
me_icosphere_008.use_mirror_vertex_groups = False
me_icosphere_008.update()
me_icosphere_011 = bpy.data.meshes.new('Icosphere.011')
me_icosphere_011.from_pydata([(0.0, -0.008978, -0.9906), (0.7105, -0.5671, -0.4443), (-0.2141, -1.188, -0.3638), (-0.8863, -0.03254, -0.448), (-0.2731, 0.8363, -0.4446), (0.7146, 0.5087, -0.4463), (0.2259, -1.043, 0.5153), (-0.7591, -0.5965, 0.5938), (-0.7048, 0.5059, 0.431), (0.2718, 0.8358, 0.4391), (0.9141, -0.04252, 0.4537), (-0.07396, 0.001038, 1.031), (-0.1618, -0.6517, -0.9429), (0.4179, -0.3215, -0.8421), (0.2155, -1.144, -0.4751), (0.8426, -0.0282, -0.5244), (0.4205, 0.2968, -0.8435), (-0.4678, -0.006443, -1.224), (-0.6738, -0.5332, -0.52), (-0.1606, 0.4883, -0.8434), (-0.68, 0.4837, -0.5235), (0.2598, 0.795, -0.5222), (0.9533, -0.3894, -0.02161), (0.9294, 0.2787, -0.01528), (-0.08421, -1.327, 0.1668), (0.564, -1.278, 0.0106), (-0.9532, -0.3909, -0.0208), (-0.7151, -1.09, 0.2284), (-0.5791, 0.7927, -0.004033), (-0.9294, 0.2787, -0.01529), (0.5791, 0.7927, -0.004033), (0.0, 0.9848, -0.002208), (0.8611, -0.7848, 0.5271), (-0.3696, -0.9743, 0.6796), (-0.9883, -0.03894, 0.5183), (-0.2583, 0.7944, 0.5166), (0.6694, 0.4807, 0.5086), (0.2894, -0.5577, 0.8519), (0.6325, -0.0171, 0.8946), (-0.4172, -0.3352, 0.8581), (-0.4126, 0.2945, 0.8332), (0.1588, 0.4873, 0.837), (-0.008258, -0.001309, -2.14), (0.4014, -1.342, -1.186), (-0.3034, -0.01293, -0.8096), (0.4146, 1.336, -1.189), (1.576, 0.8254, -1.804), (2.056, -1.572, -0.5247), (1.092, 0.8191, 0.3438), (2.259, 1.336, -0.2664), (2.969, 0.07382, -0.7183), (2.616, 0.005354, 0.6529), (0.003925, -0.7881, -1.829), (0.4761, -0.04879, -2.411), (0.9898, -1.076, -1.853), (1.615, -0.001009, -1.993), (0.8733, 0.681, -2.13), (0.003947, 0.7845, -1.829), (-0.1696, 0.7823, -1.047), (0.9357, 1.271, -1.631), (2.403, -0.2448, -1.352), (2.436, 0.485, -1.313), (1.286, -1.74, -0.7029), (1.789, -1.268, -1.392), (0.6542, 1.269, -0.3666), (0.2317, 0.4729, -0.1458), (2.02, 1.271, -1.089), (1.338, 1.571, -0.7272), (2.773, -0.9534, -0.3797), (1.652, -1.352, 0.1287), (1.737, 1.27, 0.1754), (2.838, 0.7858, -0.4115), (2.515, -0.8351, 0.2183), (3.058, 0.004719, 0.1193), (1.854, -0.4939, 0.7046), (1.969, 0.4832, 0.7253), (2.671, 0.813, 0.3785), (1.359, -0.508, -2.222), (0.744, -0.002686, -1.683), (1.568, 0.5423, -2.696), (1.922, -0.545, -1.29), (1.947, 0.5412, -1.288), (2.805, 0.2375, -1.425), (2.565, -0.2021, -1.754), (2.764, -0.9694, -1.402), (2.193, -1.445, -1.266), (1.863, -0.5836, -1.07), (2.311, 0.1761, -1.134), (3.014, -0.04205, -1.369), (2.808, -1.421, -0.9468), (2.332, -1.543, -0.687), (2.234, -0.2106, -0.6), (3.276, -0.5641, -0.9791)], [], [(0, 13, 12), (1, 13, 15), (0, 12, 17), (0, 17, 19), (0, 19, 16), (1, 15, 22), (2, 14, 24), (3, 18, 26), (4, 20, 28), (5, 21, 30), (1, 22, 25), (2, 24, 27), (3, 26, 29), (4, 28, 31), (5, 30, 23), (6, 32, 37), (7, 33, 39), (8, 34, 40), (9, 35, 41), (10, 36, 38), (38, 41, 11), (38, 36, 41), (36, 9, 41), (41, 40, 11), (41, 35, 40), (35, 8, 40), (40, 39, 11), (40, 34, 39), (34, 7, 39), (39, 37, 11), (39, 33, 37), (33, 6, 37), (37, 38, 11), (37, 32, 38), (32, 10, 38), (23, 36, 10), (23, 30, 36), (30, 9, 36), (31, 35, 9), (31, 28, 35), (28, 8, 35), (29, 34, 8), (29, 26, 34), (26, 7, 34), (27, 33, 7), (27, 24, 33), (24, 6, 33), (25, 32, 6), (25, 22, 32), (22, 10, 32), (30, 31, 9), (30, 21, 31), (21, 4, 31), (28, 29, 8), (28, 20, 29), (20, 3, 29), (26, 27, 7), (26, 18, 27), (18, 2, 27), (24, 25, 6), (24, 14, 25), (14, 1, 25), (22, 23, 10), (22, 15, 23), (15, 5, 23), (16, 21, 5), (16, 19, 21), (19, 4, 21), (19, 20, 4), (19, 17, 20), (17, 3, 20), (17, 18, 3), (17, 12, 18), (12, 2, 18), (15, 16, 5), (15, 13, 16), (13, 0, 16), (12, 14, 2), (12, 13, 14), (13, 1, 14), (42, 53, 52), (42, 52, 17), (42, 17, 57), (42, 57, 56), (43, 54, 62), (45, 58, 64), (46, 59, 66), (43, 62, 25), (45, 64, 67), (46, 66, 61), (47, 68, 72), (32, 69, 74), (48, 10, 75), (49, 70, 76), (50, 71, 73), (73, 76, 51), (73, 71, 76), (71, 49, 76), (76, 75, 51), (76, 70, 75), (70, 48, 75), (75, 74, 51), (75, 10, 74), (10, 32, 74), (74, 72, 51), (74, 69, 72), (69, 47, 72), (72, 73, 51), (72, 68, 73), (68, 50, 73), (61, 71, 50), (61, 66, 71), (66, 49, 71), (67, 70, 49), (67, 64, 70), (64, 48, 70), (65, 10, 48), (25, 69, 32), (25, 62, 69), (62, 47, 69), (63, 68, 47), (63, 60, 68), (60, 50, 68), (66, 67, 49), (66, 59, 67), (59, 45, 67), (64, 65, 48), (64, 58, 65), (58, 44, 65), (12, 43, 25), (62, 63, 47), (62, 54, 63), (60, 61, 50), (60, 55, 61), (55, 46, 61), (56, 59, 46), (56, 57, 59), (57, 45, 59), (57, 58, 45), (57, 17, 58), (17, 44, 58), (17, 12, 44), (17, 52, 12), (52, 43, 12), (55, 56, 46), (55, 53, 56), (53, 42, 56), (52, 54, 43), (52, 53, 54), (53, 77, 54), (77, 53, 79), (53, 54, 78), (53, 78, 56), (53, 56, 79), (77, 79, 83), (54, 77, 63), (78, 54, 80), (56, 78, 81), (79, 56, 82), (77, 83, 63), (54, 63, 80), (78, 80, 81), (56, 81, 82), (79, 82, 83), (63, 83, 60), (80, 63, 60), (81, 80, 60), (82, 81, 60), (83, 82, 60), (83, 84, 85), (84, 83, 88), (83, 85, 86), (83, 86, 87), (83, 87, 88), (84, 88, 92), (85, 84, 89), (86, 85, 90), (87, 86, 91), (88, 87, 50), (84, 92, 89), (85, 89, 90), (86, 90, 91), (87, 91, 50), (88, 50, 92), (89, 92, 68), (90, 89, 68), (91, 90, 68), (50, 91, 68), (92, 50, 68), (47, 63, 85, 90), (85, 83, 63), (61, 88, 82), (88, 61, 50), (68, 90, 47), (61, 56, 82), (88, 82, 83)])
_uv = me_icosphere_011.uv_layers.new(name='UVMap')
_uv.uv.foreach_set('vector', [0.8182, 0.0, 0.7727, 0.07873, 0.8636, 0.07873, 0.7273, 0.1575, 0.6818, 0.07873, 0.6364, 0.1575, 0.09091, 0.0, 0.04545, 0.07873, 0.1364, 0.07873, 0.2727, 0.0, 0.2273, 0.07873, 0.3182, 0.07873, 0.4545, 0.0, 0.4091, 0.07873, 0.5, 0.07873, 0.7273, 0.1575, 0.6364, 0.1575, 0.6818, 0.2362, 0.9091, 0.1575, 0.8182, 0.1575, 0.8636, 0.2362, 0.1818, 0.1575, 0.09091, 0.1575, 0.1364, 0.2362, 0.3636, 0.1575, 0.2727, 0.1575, 0.3182, 0.2362, 0.5455, 0.1575, 0.4545, 0.1575, 0.5, 0.2362, 0.7273, 0.1575, 0.6818, 0.2362, 0.7727, 0.2362, 0.9091, 0.1575, 0.8636, 0.2362, 0.9545, 0.2362, 0.1818, 0.1575, 0.1364, 0.2362, 0.2273, 0.2362, 0.3636, 0.1575, 0.3182, 0.2362, 0.4091, 0.2362, 0.5455, 0.1575, 0.5, 0.2362, 0.5909, 0.2362, 0.8182, 0.3149, 0.7273, 0.3149, 0.7727, 0.3937, 1.0, 0.3149, 0.9091, 0.3149, 0.9545, 0.3937, 0.2727, 0.3149, 0.1818, 0.3149, 0.2273, 0.3937, 0.4545, 0.3149, 0.3636, 0.3149, 0.4091, 0.3937, 0.6364, 0.3149, 0.5455, 0.3149, 0.5909, 0.3937, 0.5909, 0.3937, 0.5, 0.3937, 0.5455, 0.4724, 0.5909, 0.3937, 0.5455, 0.3149, 0.5, 0.3937, 0.5455, 0.3149, 0.4545, 0.3149, 0.5, 0.3937, 0.4091, 0.3937, 0.3182, 0.3937, 0.3636, 0.4724, 0.4091, 0.3937, 0.3636, 0.3149, 0.3182, 0.3937, 0.3636, 0.3149, 0.2727, 0.3149, 0.3182, 0.3937, 0.2273, 0.3937, 0.1364, 0.3937, 0.1818, 0.4724, 0.2273, 0.3937, 0.1818, 0.3149, 0.1364, 0.3937, 0.1818, 0.3149, 0.09091, 0.3149, 0.1364, 0.3937, 0.9545, 0.3937, 0.8636, 0.3937, 0.9091, 0.4724, 0.9545, 0.3937, 0.9091, 0.3149, 0.8636, 0.3937, 0.9091, 0.3149, 0.8182, 0.3149, 0.8636, 0.3937, 0.7727, 0.3937, 0.6818, 0.3937, 0.7273, 0.4724, 0.7727, 0.3937, 0.7273, 0.3149, 0.6818, 0.3937, 0.7273, 0.3149, 0.6364, 0.3149, 0.6818, 0.3937, 0.5909, 0.2362, 0.5455, 0.3149, 0.6364, 0.3149, 0.5909, 0.2362, 0.5, 0.2362, 0.5455, 0.3149, 0.5, 0.2362, 0.4545, 0.3149, 0.5455, 0.3149, 0.4091, 0.2362, 0.3636, 0.3149, 0.4545, 0.3149, 0.4091, 0.2362, 0.3182, 0.2362, 0.3636, 0.3149, 0.3182, 0.2362, 0.2727, 0.3149, 0.3636, 0.3149, 0.2273, 0.2362, 0.1818, 0.3149, 0.2727, 0.3149, 0.2273, 0.2362, 0.1364, 0.2362, 0.1818, 0.3149, 0.1364, 0.2362, 0.09091, 0.3149, 0.1818, 0.3149, 0.9545, 0.2362, 0.9091, 0.3149, 1.0, 0.3149, 0.9545, 0.2362, 0.8636, 0.2362, 0.9091, 0.3149, 0.8636, 0.2362, 0.8182, 0.3149, 0.9091, 0.3149, 0.7727, 0.2362, 0.7273, 0.3149, 0.8182, 0.3149, 0.7727, 0.2362, 0.6818, 0.2362, 0.7273, 0.3149, 0.6818, 0.2362, 0.6364, 0.3149, 0.7273, 0.3149, 0.5, 0.2362, 0.4091, 0.2362, 0.4545, 0.3149, 0.5, 0.2362, 0.4545, 0.1575, 0.4091, 0.2362, 0.4545, 0.1575, 0.3636, 0.1575, 0.4091, 0.2362, 0.3182, 0.2362, 0.2273, 0.2362, 0.2727, 0.3149, 0.3182, 0.2362, 0.2727, 0.1575, 0.2273, 0.2362, 0.2727, 0.1575, 0.1818, 0.1575, 0.2273, 0.2362, 0.1364, 0.2362, 0.04545, 0.2362, 0.09091, 0.3149, 0.1364, 0.2362, 0.09091, 0.1575, 0.04545, 0.2362, 0.09091, 0.1575, 0.0, 0.1575, 0.04545, 0.2362, 0.8636, 0.2362, 0.7727, 0.2362, 0.8182, 0.3149, 0.8636, 0.2362, 0.8182, 0.1575, 0.7727, 0.2362, 0.8182, 0.1575, 0.7273, 0.1575, 0.7727, 0.2362, 0.6818, 0.2362, 0.5909, 0.2362, 0.6364, 0.3149, 0.6818, 0.2362, 0.6364, 0.1575, 0.5909, 0.2362, 0.6364, 0.1575, 0.5455, 0.1575, 0.5909, 0.2362, 0.5, 0.07873, 0.4545, 0.1575, 0.5455, 0.1575, 0.5, 0.07873, 0.4091, 0.07873, 0.4545, 0.1575, 0.4091, 0.07873, 0.3636, 0.1575, 0.4545, 0.1575, 0.3182, 0.07873, 0.2727, 0.1575, 0.3636, 0.1575, 0.3182, 0.07873, 0.2273, 0.07873, 0.2727, 0.1575, 0.2273, 0.07873, 0.1818, 0.1575, 0.2727, 0.1575, 0.1364, 0.07873, 0.09091, 0.1575, 0.1818, 0.1575, 0.1364, 0.07873, 0.04545, 0.07873, 0.09091, 0.1575, 0.04545, 0.07873, 0.0, 0.1575, 0.09091, 0.1575, 0.6364, 0.1575, 0.5909, 0.07873, 0.5455, 0.1575, 0.6364, 0.1575, 0.6818, 0.07873, 0.5909, 0.07873, 0.6818, 0.07873, 0.6364, 0.0, 0.5909, 0.07873, 0.8636, 0.07873, 0.8182, 0.1575, 0.9091, 0.1575, 0.8636, 0.07873, 0.7727, 0.07873, 0.8182, 0.1575, 0.7727, 0.07873, 0.7273, 0.1575, 0.8182, 0.1575, 0.8182, 0.0, 0.7727, 0.07873, 0.8636, 0.07873, 0.09091, 0.0, 0.04545, 0.07873, 0.1364, 0.07873, 0.2727, 0.0, 0.2273, 0.07873, 0.3182, 0.07873, 0.4545, 0.0, 0.4091, 0.07873, 0.5, 0.07873, 0.9091, 0.1575, 0.8182, 0.1575, 0.8636, 0.2362, 0.3636, 0.1575, 0.2727, 0.1575, 0.3182, 0.2362, 0.5455, 0.1575, 0.4545, 0.1575, 0.5, 0.2362, 0.9091, 0.1575, 0.8636, 0.2362, 0.9545, 0.2362, 0.3636, 0.1575, 0.3182, 0.2362, 0.4091, 0.2362, 0.5455, 0.1575, 0.5, 0.2362, 0.5909, 0.2362, 0.8182, 0.3149, 0.7273, 0.3149, 0.7727, 0.3937, 1.0, 0.3149, 0.9091, 0.3149, 0.9545, 0.3937, 0.2727, 0.3149, 0.1818, 0.3149, 0.2273, 0.3937, 0.4545, 0.3149, 0.3636, 0.3149, 0.4091, 0.3937, 0.6364, 0.3149, 0.5455, 0.3149, 0.5909, 0.3937, 0.5909, 0.3937, 0.5, 0.3937, 0.5455, 0.4724, 0.5909, 0.3937, 0.5455, 0.3149, 0.5, 0.3937, 0.5455, 0.3149, 0.4545, 0.3149, 0.5, 0.3937, 0.4091, 0.3937, 0.3182, 0.3937, 0.3636, 0.4724, 0.4091, 0.3937, 0.3636, 0.3149, 0.3182, 0.3937, 0.3636, 0.3149, 0.2727, 0.3149, 0.3182, 0.3937, 0.2273, 0.3937, 0.1364, 0.3937, 0.1818, 0.4724, 0.2273, 0.3937, 0.1818, 0.3149, 0.1364, 0.3937, 0.1818, 0.3149, 0.09091, 0.3149, 0.1364, 0.3937, 0.9545, 0.3937, 0.8636, 0.3937, 0.9091, 0.4724, 0.9545, 0.3937, 0.9091, 0.3149, 0.8636, 0.3937, 0.9091, 0.3149, 0.8182, 0.3149, 0.8636, 0.3937, 0.7727, 0.3937, 0.6818, 0.3937, 0.7273, 0.4724, 0.7727, 0.3937, 0.7273, 0.3149, 0.6818, 0.3937, 0.7273, 0.3149, 0.6364, 0.3149, 0.6818, 0.3937, 0.5909, 0.2362, 0.5455, 0.3149, 0.6364, 0.3149, 0.5909, 0.2362, 0.5, 0.2362, 0.5455, 0.3149, 0.5, 0.2362, 0.4545, 0.3149, 0.5455, 0.3149, 0.4091, 0.2362, 0.3636, 0.3149, 0.4545, 0.3149, 0.4091, 0.2362, 0.3182, 0.2362, 0.3636, 0.3149, 0.3182, 0.2362, 0.2727, 0.3149, 0.3636, 0.3149, 0.2273, 0.2362, 0.1818, 0.3149, 0.2727, 0.3149, 0.9545, 0.2362, 0.9091, 0.3149, 1.0, 0.3149, 0.9545, 0.2362, 0.8636, 0.2362, 0.9091, 0.3149, 0.8636, 0.2362, 0.8182, 0.3149, 0.9091, 0.3149, 0.7727, 0.2362, 0.7273, 0.3149, 0.8182, 0.3149, 0.7727, 0.2362, 0.6818, 0.2362, 0.7273, 0.3149, 0.6818, 0.2362, 0.6364, 0.3149, 0.7273, 0.3149, 0.5, 0.2362, 0.4091, 0.2362, 0.4545, 0.3149, 0.5, 0.2362, 0.4545, 0.1575, 0.4091, 0.2362, 0.4545, 0.1575, 0.3636, 0.1575, 0.4091, 0.2362, 0.3182, 0.2362, 0.2273, 0.2362, 0.2727, 0.3149, 0.3182, 0.2362, 0.2727, 0.1575, 0.2273, 0.2362, 0.2727, 0.1575, 0.1818, 0.1575, 0.2273, 0.2362, 0.09091, 0.1575, 0.0, 0.1575, 0.04545, 0.2362, 0.8636, 0.2362, 0.7727, 0.2362, 0.8182, 0.3149, 0.8636, 0.2362, 0.8182, 0.1575, 0.7727, 0.2362, 0.6818, 0.2362, 0.5909, 0.2362, 0.6364, 0.3149, 0.6818, 0.2362, 0.6364, 0.1575, 0.5909, 0.2362, 0.6364, 0.1575, 0.5455, 0.1575, 0.5909, 0.2362, 0.5, 0.07873, 0.4545, 0.1575, 0.5455, 0.1575, 0.5, 0.07873, 0.4091, 0.07873, 0.4545, 0.1575, 0.4091, 0.07873, 0.3636, 0.1575, 0.4545, 0.1575, 0.3182, 0.07873, 0.2727, 0.1575, 0.3636, 0.1575, 0.3182, 0.07873, 0.2273, 0.07873, 0.2727, 0.1575, 0.2273, 0.07873, 0.1818, 0.1575, 0.2727, 0.1575, 0.1364, 0.07873, 0.09091, 0.1575, 0.1818, 0.1575, 0.1364, 0.07873, 0.04545, 0.07873, 0.09091, 0.1575, 0.04545, 0.07873, 0.0, 0.1575, 0.09091, 0.1575, 0.6364, 0.1575, 0.5909, 0.07873, 0.5455, 0.1575, 0.6364, 0.1575, 0.6818, 0.07873, 0.5909, 0.07873, 0.6818, 0.07873, 0.6364, 0.0, 0.5909, 0.07873, 0.8636, 0.07873, 0.8182, 0.1575, 0.9091, 0.1575, 0.8636, 0.07873, 0.7727, 0.07873, 0.8182, 0.1575, 0.8182, 0.0, 0.7273, 0.1575, 0.9091, 0.1575, 0.7273, 0.1575, 0.6364, 0.0, 0.5455, 0.1575, 0.09091, 0.0, 0.0, 0.1575, 0.1818, 0.1575, 0.2727, 0.0, 0.1818, 0.1575, 0.3636, 0.1575, 0.4545, 0.0, 0.3636, 0.1575, 0.5455, 0.1575, 0.7273, 0.1575, 0.5455, 0.1575, 0.6364, 0.3149, 0.9091, 0.1575, 0.7273, 0.1575, 0.8182, 0.3149, 0.1818, 0.1575, 0.0, 0.1575, 0.09091, 0.3149, 0.3636, 0.1575, 0.1818, 0.1575, 0.2727, 0.3149, 0.5455, 0.1575, 0.3636, 0.1575, 0.4545, 0.3149, 0.7273, 0.1575, 0.6364, 0.3149, 0.8182, 0.3149, 0.9091, 0.1575, 0.8182, 0.3149, 1.0, 0.3149, 0.1818, 0.1575, 0.09091, 0.3149, 0.2727, 0.3149, 0.3636, 0.1575, 0.2727, 0.3149, 0.4545, 0.3149, 0.5455, 0.1575, 0.4545, 0.3149, 0.6364, 0.3149, 0.8182, 0.3149, 0.6364, 0.3149, 0.7273, 0.4724, 1.0, 0.3149, 0.8182, 0.3149, 0.9091, 0.4724, 0.2727, 0.3149, 0.09091, 0.3149, 0.1818, 0.4724, 0.4545, 0.3149, 0.2727, 0.3149, 0.3636, 0.4724, 0.6364, 0.3149, 0.4545, 0.3149, 0.5455, 0.4724, 0.8182, 0.0, 0.7273, 0.1575, 0.9091, 0.1575, 0.7273, 0.1575, 0.6364, 0.0, 0.5455, 0.1575, 0.09091, 0.0, 0.0, 0.1575, 0.1818, 0.1575, 0.2727, 0.0, 0.1818, 0.1575, 0.3636, 0.1575, 0.4545, 0.0, 0.3636, 0.1575, 0.5455, 0.1575, 0.7273, 0.1575, 0.5455, 0.1575, 0.6364, 0.3149, 0.9091, 0.1575, 0.7273, 0.1575, 0.8182, 0.3149, 0.1818, 0.1575, 0.0, 0.1575, 0.09091, 0.3149, 0.3636, 0.1575, 0.1818, 0.1575, 0.2727, 0.3149, 0.5455, 0.1575, 0.3636, 0.1575, 0.4545, 0.3149, 0.7273, 0.1575, 0.6364, 0.3149, 0.8182, 0.3149, 0.9091, 0.1575, 0.8182, 0.3149, 1.0, 0.3149, 0.1818, 0.1575, 0.09091, 0.3149, 0.2727, 0.3149, 0.3636, 0.1575, 0.2727, 0.3149, 0.4545, 0.3149, 0.5455, 0.1575, 0.4545, 0.3149, 0.6364, 0.3149, 0.8182, 0.3149, 0.6364, 0.3149, 0.7273, 0.4724, 1.0, 0.3149, 0.8182, 0.3149, 0.9091, 0.4724, 0.2727, 0.3149, 0.09091, 0.3149, 0.1818, 0.4724, 0.4545, 0.3149, 0.2727, 0.3149, 0.3636, 0.4724, 0.6364, 0.3149, 0.4545, 0.3149, 0.5455, 0.4724, 0.8182, 0.3149, 0.7727, 0.2362, 0.0, 0.1575, 0.09091, 0.3149, 0.0, 0.0, 0.0, 0.0, 0.0, 0.0, 0.0, 0.0, 0.0, 0.0, 0.0, 0.0, 0.0, 0.0, 0.0, 0.0, 0.0, 0.0, 0.0, 0.0, 0.0, 0.0, 0.0, 0.0, 0.0, 0.0, 0.3636, 0.1575, 0.4545, 0.3149, 0.0, 0.0, 0.0, 0.0, 0.0, 0.0])
me_icosphere_011.use_remesh_fix_poles = True
me_icosphere_011.use_remesh_preserve_attributes = False
me_icosphere_011.use_mirror_vertex_groups = False
me_icosphere_011.update()
me_plane = bpy.data.meshes.new('Plane')
me_plane.from_pydata([(-1.0, -1.0, 0.0), (1.0, -1.0, 0.0), (-1.0, 1.0, 0.0), (1.0, 1.0, 0.0)], [], [(0, 1, 3, 2)])
_uv = me_plane.uv_layers.new(name='UVMap')
_uv.uv.foreach_set('vector', [0.0, 0.0, 1.0, 0.0, 1.0, 1.0, 0.0, 1.0])
me_plane.use_remesh_fix_poles = True
me_plane.use_remesh_preserve_attributes = False
me_plane.use_mirror_vertex_groups = False
me_plane.update()

# ---- objects
ob_cube = bpy.data.objects.new('Cube', me_cube)
ob_light = bpy.data.objects.new('Light', light_light)
ob_camera = bpy.data.objects.new('Camera', cam_camera)
ob_icosphere_001 = bpy.data.objects.new('Icosphere.001', me_icosphere_001)
ob_icosphere = bpy.data.objects.new('Icosphere', me_icosphere_005)
ob_icosphere_004 = bpy.data.objects.new('Icosphere.004', me_icosphere_008)
ob_icosphere_005 = bpy.data.objects.new('Icosphere.005', me_icosphere_011)
ob_plane = bpy.data.objects.new('Plane', me_plane)

# ---- transforms, parenting, visibility, modifiers, constraints
ob_cube.location = (0.0, 0.0, -0.1479)
ob_cube.lock_rotations_4d = False
ob_cube.empty_display_type = 'ARROWS'
ob_cube.lineart.crease_threshold = 0.0
ob_light.location = (4.076, 1.005, 5.904)
ob_light.rotation_euler = (0.6503, 0.05522, 1.866)
ob_light.lock_rotations_4d = False
ob_light.empty_display_type = 'ARROWS'
ob_light.color = (0.0, 0.0, 0.0, 0.0)
ob_light.lineart.crease_threshold = 0.0
ob_camera.location = (7.359, -6.926, 4.958)
ob_camera.rotation_euler = (1.109, 0.0, 0.8149)
ob_camera.lock_rotations_4d = False
ob_camera.empty_display_type = 'ARROWS'
ob_camera.color = (0.0, 0.0, 0.0, 0.0)
ob_camera.display_type = 'WIRE'
ob_camera.lineart.crease_threshold = 0.0
ob_icosphere_001.location = (-0.4498, -0.6487, 5.624)
ob_icosphere_001.rotation_euler = (0.1486, -0.1508, -0.07825)
ob_icosphere_001.scale = (0.7028, 0.703, 0.9194)
ob_icosphere_001.lineart.crease_threshold = 0.0
ob_icosphere.location = (1.062, 0.07088, 4.431)
ob_icosphere.rotation_euler = (-0.08392, 0.1511, 0.0007308)
ob_icosphere.scale = (0.7301, 0.7301, 1.002)
ob_icosphere.lineart.crease_threshold = 0.0
ob_icosphere_004.location = (1.699, 0.3791, 6.251)
ob_icosphere_004.rotation_euler = (-0.1163, 0.9328, 0.07111)
ob_icosphere_004.scale = (0.8576, 0.7497, 1.045)
ob_icosphere_004.lineart.crease_threshold = 0.0
ob_icosphere_005.location = (-0.06111, 0.5171, 7.173)
ob_icosphere_005.rotation_euler = (-0.1319, 0.1617, -0.02136)
ob_icosphere_005.scale = (0.694, 0.6299, 0.9325)
ob_icosphere_005.lineart.crease_threshold = 0.0
ob_plane.location = (0.0, 0.0, 0.0)
ob_plane.scale = (5.255, 5.255, 5.255)
ob_plane.lineart.crease_threshold = 0.0

# ---- collection membership
col_collection.objects.link(ob_cube)
col_collection.objects.link(ob_light)
col_collection.objects.link(ob_camera)
col_collection.objects.link(ob_icosphere_001)
col_collection.objects.link(ob_icosphere)
col_collection.objects.link(ob_icosphere_004)
col_collection.objects.link(ob_icosphere_005)
col_collection.objects.link(ob_plane)

# ---- scene / render settings (as saved in the file)
scene.camera = ob_camera
scene.frame_start = 1; scene.frame_end = 250; scene.frame_set(1)
scene.render.engine = 'BLENDER_EEVEE_NEXT'
scene.cycles.use_denoising = False
scene.cycles.samples = 128
scene.cycles.sampling_pattern = 'TABULATED_SOBOL'
scene.cycles.use_adaptive_sampling = False
scene.cycles.use_light_tree = False
scene.view_settings.view_transform = 'Filmic'
bpy.context.view_layer.update()
